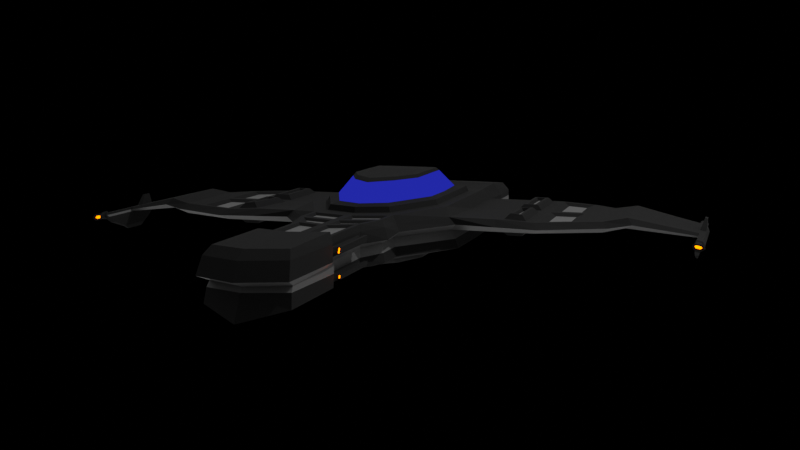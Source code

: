 # Source: Spaceship_01.blend  (saved by Blender 3.6.11; exported with 4.5.12 LTS)
import bpy
from mathutils import Matrix  # noqa: F401  (used for matrix-valued properties, if any)

bpy.ops.wm.read_factory_settings(use_empty=True)
scene = bpy.context.scene
scene.name = 'Scene'

# ---- collections
col_collection = bpy.data.collections.new('Collection'); scene.collection.children.link(col_collection)
col_collection_2 = bpy.data.collections.new('Collection 2'); scene.collection.children.link(col_collection_2)

# ---- materials (node trees are filled in below, after node groups)
mat_material_001 = bpy.data.materials.new('Material.001')
mat_material_001.use_backface_culling = True
mat_material_001.use_transparent_shadow = False
mat_material_002 = bpy.data.materials.new('Material.002')
mat_material_002.use_backface_culling = True
mat_material_002.use_transparent_shadow = False
mat_material_003 = bpy.data.materials.new('Material.003')
mat_material_003.use_backface_culling = True
mat_material_003.use_transparent_shadow = False
mat_material_004 = bpy.data.materials.new('Material.004')
mat_material_004.use_backface_culling = True
mat_material_004.use_transparent_shadow = False
mat_material_005 = bpy.data.materials.new('Material.005')
mat_material_005.use_backface_culling = True
mat_material_005.use_transparent_shadow = False

# ---- material node trees
mat_material_001.use_nodes = True; mat_material_001.node_tree.nodes.clear()
_N = mat_material_001.node_tree.nodes; _L = mat_material_001.node_tree.links
n0 = _N.new('ShaderNodeBsdfPrincipled'); n0.name = 'Principled BSDF'; n0.location = (10, 300)
n0.distribution = 'GGX'
n0.subsurface_method = 'RANDOM_WALK_SKIN'
n0.inputs[0].default_value = (0.002699, 0.002699, 0.002699, 1.0)
n0.inputs[2].default_value = 0.869
n0.inputs[3].default_value = 1.45
n0.inputs[13].default_value = 0.2381
n0.inputs[27].default_value = (0.0, 0.0, 0.0, 1.0)
n0.inputs[28].default_value = 1.0
n1 = _N.new('ShaderNodeOutputMaterial'); n1.name = 'Material Output'; n1.location = (300, 300)
_L.new(n0.outputs[0], n1.inputs[0])
n1.is_active_output = True
mat_material_002.use_nodes = True; mat_material_002.node_tree.nodes.clear()
_N = mat_material_002.node_tree.nodes; _L = mat_material_002.node_tree.links
n0 = _N.new('ShaderNodeBsdfPrincipled'); n0.name = 'Principled BSDF'; n0.location = (10, 300)
n0.distribution = 'GGX'
n0.subsurface_method = 'RANDOM_WALK_SKIN'
n0.inputs[0].default_value = (0.07439, 0.07439, 0.07439, 1.0)
n0.inputs[3].default_value = 1.45
n0.inputs[27].default_value = (0.0, 0.0, 0.0, 1.0)
n0.inputs[28].default_value = 1.0
n1 = _N.new('ShaderNodeOutputMaterial'); n1.name = 'Material Output'; n1.location = (300, 300)
_L.new(n0.outputs[0], n1.inputs[0])
n1.is_active_output = True
mat_material_003.use_nodes = True; mat_material_003.node_tree.nodes.clear()
_N = mat_material_003.node_tree.nodes; _L = mat_material_003.node_tree.links
n0 = _N.new('ShaderNodeOutputMaterial'); n0.name = 'Material Output'; n0.location = (300, 300)
n1 = _N.new('ShaderNodeEmission'); n1.name = 'Emission'; n1.location = (10, 300)
n1.inputs[0].default_value = (0.03824, 0.04915, 1.0, 1.0)
n1.inputs[1].default_value = 0.4
_L.new(n1.outputs[0], n0.inputs[0])
n0.is_active_output = True
mat_material_004.use_nodes = True; mat_material_004.node_tree.nodes.clear()
_N = mat_material_004.node_tree.nodes; _L = mat_material_004.node_tree.links
n0 = _N.new('ShaderNodeOutputMaterial'); n0.name = 'Material Output'; n0.location = (300, 300)
n1 = _N.new('ShaderNodeEmission'); n1.name = 'Emission'; n1.location = (10, 300)
n1.inputs[0].default_value = (0.09578, 1.0, 0.09102, 1.0)
n1.inputs[1].default_value = 10.0
_L.new(n1.outputs[0], n0.inputs[0])
n0.is_active_output = True
mat_material_005.use_nodes = True; mat_material_005.node_tree.nodes.clear()
_N = mat_material_005.node_tree.nodes; _L = mat_material_005.node_tree.links
n0 = _N.new('ShaderNodeOutputMaterial'); n0.name = 'Material Output'; n0.location = (300, 300)
n1 = _N.new('ShaderNodeEmission'); n1.name = 'Emission'; n1.location = (10, 300)
n1.inputs[0].default_value = (1.0, 0.1191, 0.0, 1.0)
n1.inputs[1].default_value = 10.0
_L.new(n1.outputs[0], n0.inputs[0])
n0.is_active_output = True

# ---- world
world_world = bpy.data.worlds.new('World'); scene.world = world_world
world_world.use_nodes = True; world_world.node_tree.nodes.clear()
_N = world_world.node_tree.nodes; _L = world_world.node_tree.links
n0 = _N.new('ShaderNodeOutputWorld'); n0.name = 'World Output'; n0.location = (300, 300)
n1 = _N.new('ShaderNodeBsdfTransparent'); n1.name = 'Transparent BSDF'; n1.location = (10, 300)
n1.inputs[0].default_value = (0.05088, 0.05088, 0.05088, 1.0)
_L.new(n1.outputs[0], n0.inputs[0])
n0.is_active_output = True
world_world.color = (0.05088, 0.05088, 0.05088)
world_world.use_sun_shadow = False
world_world.sun_shadow_jitter_overblur = 0.0

# ---- cameras
cam_camera = bpy.data.cameras.new('Camera')
cam_camera.clip_end = 100.0
cam_camera.ortho_scale = 7.314

# ---- lights
light_light = bpy.data.lights.new('Light', 'POINT')
light_light.transmission_factor = 0.0
light_light.energy = 1000.0
light_light.shadow_soft_size = 0.1
light_light.shadow_maximum_resolution = 0.006
light_light.use_absolute_resolution = True
light_area = bpy.data.lights.new('Area', 'AREA')
light_area.transmission_factor = 0.0
light_area.energy = 235.6
light_area.shadow_maximum_resolution = 0.006
light_area.use_absolute_resolution = True
light_area.size = 0.3048
light_area.size_y = 0.3048
light_area_001 = bpy.data.lights.new('Area.001', 'AREA')
light_area_001.transmission_factor = 0.0
light_area_001.energy = 196.3
light_area_001.shadow_maximum_resolution = 0.006
light_area_001.use_absolute_resolution = True
light_area_001.size = 0.3048
light_area_001.size_y = 0.3048

# ---- meshes
me_cube_001 = bpy.data.meshes.new('Cube.001')
me_cube_001.from_pydata([(0.2408, -0.2394, -0.2737), (0.2408, 0.1143, -0.2737), (0.0, 0.1143, -0.2737), (0.0, -0.5241, -0.2737), (0.3048, 0.4656, -0.1802), (0.3048, -0.3048, -0.1802), (0.0, -0.9891, -0.2341), (0.0, 0.4656, -0.1802), (0.462, 0.5622, 0.1016), (0.561, 0.5622, -0.1426), (0.462, -0.4252, 0.1016), (0.5687, -0.533, -0.1469), (0.0, -0.9885, 0.1016), (0.0, -1.09, -0.1997), (0.0, 0.5622, 0.1016), (0.0, 0.5622, -0.1481), (0.5177, 0.5622, 0.03387), (0.5177, 0.5622, -0.03387), (0.5247, -0.6075, 0.05949), (0.5177, -0.5177, -0.03387), (0.5774, 0.8221, -0.1534), (0.0, -1.499, -0.1997), (0.1524, -0.4734, -0.2737), (0.1524, 0.1143, -0.2737), (0.1524, -0.8523, -0.1802), (0.1524, 0.4656, -0.1802), (0.291, -0.9541, -0.1461), (0.2589, -0.911, 0.1016), (0.2672, 0.5622, -0.151), (0.2589, 0.5622, 0.1016), (0.2589, -0.911, -0.03387), (0.2959, -0.9606, 0.05395), (1.036, 0.5622, 0.03387), (1.036, 0.5622, -0.03387), (1.036, -0.5177, 0.03387), (1.036, -0.5177, -0.03387), (0.2408, -0.06253, -0.2737), (0.0, -0.2049, -0.2737), (0.3048, 0.0, -0.1802), (0.5671, 0.0, -0.151), (0.462, 0.0, 0.1016), (0.5177, 0.0, -0.03387), (0.5177, 0.0, 0.03387), (0.1524, -0.1795, -0.2737), (1.036, 0.0, -0.03387), (1.036, 0.0, 0.03387), (0.5181, 0.5622, -7.451e-09), (0.5698, -0.6161, 0.01457), (0.2077, -1.363, -0.1461), (0.3255, -1.0, 0.01457), (1.075, 0.5622, -7.451e-09), (1.075, -0.5973, -5.38e-09), (1.996, 0.4539, -0.05472), (1.622, 0.3193, 0.01661), (1.577, 0.3193, -0.009215), (1.622, -0.3293, 0.01661), (1.577, -0.2851, -0.009215), (1.577, 0.00266, -0.009215), (1.59, 0.00266, 0.05732), (1.59, -0.2851, 0.05732), (1.59, 0.3193, 0.05732), (2.01, 0.1457, -0.07295), (2.014, -0.153, -0.05811), (2.01, -0.1255, -0.07295), (2.01, 0.004484, -0.07295), (2.015, 0.004484, -0.04289), (2.015, -0.1255, -0.04289), (2.015, 0.1457, -0.04289), (2.006, -0.4831, -0.05657), (0.5361, 1.085, -0.04011), (0.5746, 1.093, -0.1028), (0.0, 1.099, -0.03387), (0.0, 1.096, -0.1116), (0.2673, 1.096, -0.1142), (0.2589, 1.096, 0.09404), (0.4862, 1.094, 0.09223), (0.5356, 1.083, 0.04203), (0.5371, 1.077, -7.451e-09), (0.0, 1.096, 0.09404), (0.0, 1.099, 0.03387), (0.2522, 1.099, -0.04319), (0.2522, 1.099, 0.04319), (0.0, -2.004, -0.1997), (0.0, -1.303, -0.1997), (0.291, -1.167, -0.1461), (0.2589, -1.124, 0.1016), (0.0, -1.202, 0.1016), (0.2077, -1.869, -0.1461), (0.0, -2.004, -0.2339), (0.2589, -1.124, -0.03387), (0.2959, -1.174, 0.06629), (0.3255, -1.213, -6.166e-09), (0.1937, -1.32, 0.1016), (0.0, -1.397, 0.1016), (0.0, 0.8221, 0.1213), (0.5371, 0.8221, -0.03026), (0.1937, -1.32, -0.03387), (0.2099, -1.37, 0.06629), (0.2228, -1.409, -6.054e-09), (0.1937, -1.825, 0.1016), (0.0, -1.903, 0.1016), (0.0, -2.443, 0.1346), (0.0, -1.903, 0.137), (0.1937, -1.825, -0.03387), (0.2099, -1.875, 0.06629), (0.2228, -1.915, -6.054e-09), (0.5378, 0.8221, -7.451e-09), (0.2673, 0.8221, -0.1707), (0.0, 0.8221, -0.1678), (0.5374, 0.8221, 0.03397), (0.2589, 0.8221, 0.1213), (0.4759, 0.8221, 0.1155), (1.307, 0.4387, -0.03387), (1.347, 0.4387, -7.451e-09), (1.307, -0.4014, -0.03387), (1.307, 0.00133, -0.03387), (1.347, -0.4633, -5.38e-09), (1.307, -0.4014, 0.03387), (1.307, 0.00133, 0.03387), (1.307, 0.4387, 0.03387), (1.483, 0.3193, -7.451e-09), (1.443, 0.001995, -0.03387), (1.483, -0.3963, -5.38e-09), (1.443, 0.3193, -0.03387), (1.443, -0.3432, -0.03387), (1.443, -0.3432, 0.03387), (1.443, 0.001995, 0.03387), (1.443, 0.3193, 0.03387), (0.5393, 0.5622, -0.08823), (0.5432, -0.5254, -0.09036), (0.2749, -0.9326, -0.09001), (0.5424, 0.0, -0.09243), (0.5553, 1.089, -0.0672), (0.0, 1.099, -0.0693), (0.2597, 1.097, -0.07546), (0.2749, -1.146, -0.09001), (0.2007, -1.342, -0.09001), (0.2411, -1.869, -0.1581), (0.2007, -1.847, -0.09001), (0.5572, 0.8221, -0.09183), (2.068, 0.1457, -0.0685), (2.048, 0.1457, -0.08017), (2.068, -0.1455, -0.0685), (2.048, -0.1255, -0.08017), (2.048, 0.004484, -0.08017), (2.053, 0.004484, -0.0501), (2.053, -0.1255, -0.0501), (2.053, 0.1457, -0.0501), (2.068, 0.004484, -0.0685), (2.005, -0.4587, -0.0826), (2.015, -0.4587, -0.03233), (2.046, -0.4586, -0.08864), (2.071, -0.4778, -0.06905), (2.055, -0.4586, -0.04163), (2.0, -0.05835, -0.1638), (2.0, -0.1149, -0.1638), (2.0, 0.003034, -0.1638), (2.024, -0.1149, -0.1638), (2.024, -0.05835, -0.1638), (2.024, 0.003034, -0.1638), (2.024, -0.2566, -0.1638), (2.0, -0.2566, -0.1638), (2.039, 0.1539, 0.02457), (2.039, 0.08845, 0.02457), (2.056, 0.1539, 0.02123), (2.056, 0.08845, 0.02123), (1.695, 0.3193, 0.002753), (1.659, 0.3193, -0.01784), (1.669, 0.3193, 0.03521), (1.996, 0.3193, -0.05472), (2.008, 0.3193, -0.04469), (2.004, 0.3193, -0.06866), (2.05, 0.3193, -0.06511), (2.034, 0.3193, -0.07441), (2.039, 0.3193, -0.05044), (2.004, 0.4539, -0.06866), (2.05, 0.4539, -0.06511), (2.008, 0.4539, -0.04469), (2.034, 0.4539, -0.07441), (2.039, 0.4539, -0.05044), (1.998, -0.5574, -0.05514), (2.004, -0.5577, -0.07703), (2.011, -0.5577, -0.03691), (2.049, -0.5576, -0.08721), (2.075, -0.5574, -0.06985), (2.05, -0.5645, -0.05514), (2.005, -0.01667, -0.1173), (2.005, 0.09764, -0.1173), (2.005, -0.1219, -0.1173), (2.036, 0.09764, -0.1231), (2.036, -0.01667, -0.1231), (2.036, -0.3858, -0.1231), (2.036, -0.1219, -0.1231), (2.005, -0.3858, -0.1173), (2.007, -0.07457, -0.1899), (2.007, -0.1121, -0.1899), (2.007, -0.03377, -0.1899), (2.017, -0.1121, -0.1899), (2.017, -0.07457, -0.1899), (2.017, -0.03377, -0.1899), (2.017, -0.2063, -0.1899), (2.007, -0.2063, -0.1899), (0.4329, 0.5139, -0.1753), (0.0, 0.5139, -0.178), (0.4368, -0.4189, -0.1774), (0.0, -1.039, -0.2308), (0.2098, 0.5139, -0.1795), (0.2217, -0.9032, -0.177), (0.436, 0.0, -0.1795), (0.4588, 1.166, 0.00037), (0.4584, 1.166, -0.01808), (0.0, 1.166, 0.0004409), (0.0, 1.166, -0.02499), (0.2567, 1.166, -0.02027), (0.2568, 1.166, 0.02115), (0.4581, 1.166, 0.02033), (0.0, 1.166, 0.02588), (0.4706, 1.166, 0.0004409), (0.4699, 1.166, -0.02968), (0.01172, 1.166, 0.0004409), (0.2566, 1.166, -0.03199), (0.01172, 1.166, -0.01358), (0.2566, 1.166, 0.03288), (0.4695, 1.166, 0.032), (0.01172, 1.103, 0.0004409), (0.01172, 1.166, 0.01447), (0.01172, 1.103, -0.01358), (0.2491, 1.103, 0.0004409), (0.2567, 1.103, -0.02027), (0.01172, 1.103, 0.01447), (0.2568, 1.103, 0.02115), (0.4588, 1.103, 0.00037), (0.4584, 1.103, -0.01808), (0.4581, 1.103, 0.02033), (0.7767, -0.5177, -0.03387), (0.8002, -0.5319, 0.04716), (0.7767, 0.5622, 0.03387), (0.7767, 0.5622, -0.03387), (0.7767, 0.0, 0.03387), (0.7767, 0.0, -0.03387), (0.7968, 0.5622, -7.451e-09), (0.8226, -0.6067, 0.007283), (1.803, -0.2053, 0.007213), (1.803, 0.003572, 0.007213), (1.803, 0.2325, 0.007213), (1.793, -0.2053, -0.04108), (1.826, -0.2374, -0.02234), (1.793, 0.2325, -0.04108), (1.793, 0.003572, -0.04108), (1.857, 0.3193, -0.0283), (1.839, 0.3193, -0.00474), (1.831, 0.3193, -0.04325), (2.012, -0.4714, -0.05787), (2.01, -0.4514, -0.07295), (2.015, -0.4514, -0.04289), (2.048, -0.4514, -0.08017), (2.068, -0.4714, -0.0685), (2.053, -0.4514, -0.0501), (2.008, -0.5641, -0.05699), (2.013, -0.5646, -0.06804), (2.017, -0.5646, -0.04882), (2.047, -0.5645, -0.07436), (2.06, -0.5644, -0.0669), (2.057, -0.5576, -0.04412), (2.007, -0.4951, -0.05685), (2.005, -0.4677, -0.08597), (2.016, -0.4677, -0.02914), (2.044, -0.4676, -0.09002), (2.067, -0.4868, -0.06839), (2.054, -0.4676, -0.03964), (1.998, -0.5485, -0.05516), (2.004, -0.5488, -0.07722), (2.012, -0.5488, -0.03674), (2.049, -0.5487, -0.0873), (2.075, -0.5485, -0.06982), (2.057, -0.5487, -0.04399), (2.049, -0.4828, -0.04772), (2.052, -0.5359, -0.05141), (2.066, -0.5363, -0.06808), (2.058, -0.4959, -0.06664), (2.043, -0.4828, -0.08079), (2.046, -0.5359, -0.07834), (2.011, -0.5359, -0.07182), (2.01, -0.4827, -0.07813), (2.015, -0.5361, -0.05829), (2.016, -0.5011, -0.0586), (2.018, -0.4827, -0.03827), (2.017, -0.5359, -0.04457), (2.001, -0.5641, -0.05568), (2.01, -0.5647, -0.07295), (2.015, -0.5647, -0.04289), (2.048, -0.5647, -0.08017), (2.068, -0.5647, -0.0685), (2.053, -0.5647, -0.0501), (2.055, -0.5486, -0.06609), (2.012, -0.5483, -0.05775), (2.017, -0.5488, -0.06705), (2.02, -0.5488, -0.05087), (2.044, -0.5487, -0.07237), (2.047, -0.5487, -0.0562), (0.8276, 0.05082, -0.03387), (0.8276, 0.5114, -0.03387), (0.9849, 0.5114, -0.03387), (0.9849, 0.05082, -0.03387), (0.8298, -0.05084, 0.03313), (0.8487, -0.4781, 0.04516), (0.9849, -0.4699, 0.03458), (0.985, -0.0508, 0.03589), (0.8276, 0.5114, 0.03387), (0.8276, 0.05082, 0.03387), (0.9849, 0.05082, 0.03387), (0.9849, 0.5114, 0.03387), (0.8276, -0.4669, -0.03387), (0.8276, -0.05082, -0.03387), (0.9849, -0.05082, -0.03387), (0.9849, -0.4669, -0.03387), (0.8597, 0.08297, -0.06711), (0.8597, 0.4792, -0.06711), (0.9528, 0.4792, -0.06711), (0.9528, 0.08297, -0.06711), (0.8643, -0.08256, 0.0659), (0.8802, -0.4436, 0.07713), (0.9537, -0.4392, 0.06826), (0.9537, -0.0825, 0.07039), (0.8597, 0.4792, 0.06711), (0.8597, 0.08297, 0.06711), (0.9528, 0.08297, 0.06711), (0.9528, 0.4792, 0.06711), (0.8597, -0.4348, -0.06711), (0.8597, -0.08297, -0.06711), (0.9528, -0.08297, -0.06711), (0.9528, -0.4348, -0.06711), (0.8782, 0.1015, -0.06711), (0.8782, 0.4608, -0.06711), (0.9343, 0.4608, -0.06711), (0.9343, 0.1015, -0.06711), (0.8836, -0.1011, 0.06564), (0.8979, -0.424, 0.0764), (0.9352, -0.4218, 0.06852), (0.9352, -0.101, 0.07113), (0.8782, 0.4608, 0.06711), (0.8782, 0.1015, 0.06711), (0.9343, 0.1015, 0.06711), (0.9343, 0.4608, 0.06711), (0.8782, -0.4163, -0.06711), (0.8782, -0.1015, -0.06711), (0.9343, -0.1015, -0.06711), (0.9343, -0.4163, -0.06711), (0.8897, 0.1129, -0.04634), (0.8897, 0.4493, -0.04634), (0.9228, 0.4493, -0.04634), (0.9228, 0.1129, -0.04634), (0.895, -0.1128, 0.0447), (0.9083, -0.4121, 0.05518), (0.9232, -0.4113, 0.04792), (0.9232, -0.1127, 0.05082), (0.8897, 0.4493, 0.04634), (0.8897, 0.1129, 0.04634), (0.9228, 0.1129, 0.04634), (0.9228, 0.4493, 0.04634), (0.8897, -0.4048, -0.04634), (0.8897, -0.1129, -0.04634), (0.9228, -0.1129, -0.04634), (0.9228, -0.4048, -0.04634), (1.064, 0.5178, 0.03387), (1.064, 0.02874, 0.03387), (1.279, 0.02979, 0.03387), (1.279, 0.4203, 0.03387), (1.064, -0.02846, 0.03387), (1.064, -0.4744, 0.03387), (1.279, -0.3825, 0.03387), (1.279, -0.02741, 0.03387), (1.064, -0.4744, -0.03387), (1.064, -0.02846, -0.03387), (1.279, -0.02741, -0.03387), (1.279, -0.3825, -0.03387), (1.064, 0.02874, -0.03387), (1.064, 0.5178, -0.03387), (1.279, 0.4203, -0.03387), (1.279, 0.02979, -0.03387), (1.105, 0.4544, 0.01595), (1.105, 0.06974, 0.01595), (1.238, 0.07039, 0.01595), (1.238, 0.394, 0.01595), (1.105, -0.06906, 0.01595), (1.105, -0.4125, 0.01595), (1.238, -0.3556, 0.01595), (1.238, -0.06841, 0.01595), (1.105, -0.4125, -0.01595), (1.105, -0.06906, -0.01595), (1.238, -0.06841, -0.01595), (1.238, -0.3556, -0.01595), (1.105, 0.06974, -0.01595), (1.105, 0.4544, -0.01595), (1.238, 0.394, -0.01595), (1.238, 0.07039, -0.01595), (0.2341, -0.9442, 0.1016), (0.02477, -1.007, 0.1016), (0.02477, -1.168, 0.1016), (0.2341, -1.106, 0.1016), (0.02436, -1.106, -0.1952), (0.2666, -0.9927, -0.1506), (0.2666, -1.151, -0.1506), (0.02436, -1.264, -0.1952), (0.02388, -1.319, -0.1931), (0.2448, -1.216, -0.1548), (0.1886, -1.346, -0.1517), (0.0246, -1.454, -0.1961), (0.1689, -1.357, 0.1016), (0.02477, -1.414, 0.1016), (0.02477, -1.866, 0.1016), (0.1689, -1.809, 0.1016), (0.2203, -1.161, 0.1016), (0.02477, -1.22, 0.1016), (0.02477, -1.361, 0.1016), (0.1738, -1.301, 0.1016), (0.02399, -1.512, -0.1935), (0.1837, -1.408, -0.1523), (0.1837, -1.855, -0.1523), (0.02399, -1.959, -0.1935), (0.216, -0.9685, 0.08674), (0.04282, -1.02, 0.08674), (0.04282, -1.144, 0.08674), (0.216, -1.092, 0.08674), (0.03942, -1.117, -0.1773), (0.2462, -1.021, -0.1393), (0.2462, -1.14, -0.1393), (0.03942, -1.236, -0.1773), (0.03778, -1.329, -0.1738), (0.2077, -1.251, -0.1467), (0.1712, -1.333, -0.1412), (0.03902, -1.42, -0.179), (0.1509, -1.383, 0.08674), (0.04282, -1.426, 0.08674), (0.04282, -1.84, 0.08674), (0.1509, -1.796, 0.08674), (0.1922, -1.189, 0.08674), (0.04282, -1.233, 0.08674), (0.04282, -1.334, 0.08674), (0.1593, -1.288, 0.08674), (0.03775, -1.522, -0.1746), (0.1626, -1.441, -0.1424), (0.1626, -1.845, -0.1424), (0.03775, -1.926, -0.1746), (0.2078, -1.825, 0.1341), (0.2242, -2.365, -0.04793), (0.229, -1.825, -0.03703), (0.2429, -1.875, 0.07921), (0.235, -2.418, 0.08645), (0.2115, -2.359, 0.1317), (0.2564, -1.915, -0.01127), (0.2359, -1.847, -0.08559), (0.2488, -2.465, -0.01011), (0.0, -2.558, -0.2139), (0.2289, -2.393, -0.07782), (0.236, -2.414, -0.1585), (0.0, -2.486, -0.07385), (0.0, -2.516, 0.08785), (0.0, -2.569, -0.009182), (0.0, -2.461, -0.04871), (0.3834, 0.4335, 0.1016), (0.0, 0.4335, 0.1016), (0.3834, -0.365, 0.1016), (0.0, -0.892, 0.1016), (0.2056, -0.8095, 0.1016), (0.2056, 0.4335, 0.1016), (0.3834, 0.0, 0.1016), (0.1251, 0.2416, 0.2638), (0.2211, 0.2369, 0.2628), (0.2256, -4.487e-10, 0.2646), (0.2267, -0.289, 0.2638), (0.1346, -0.5057, 0.2649), (0.0, -0.6465, 0.2634), (0.3114, 0.3112, 0.15), (0.3227, -0.3082, 0.1474), (0.0, -0.804, 0.1496), (0.0, 0.2416, 0.2638), (0.0, 0.3272, 0.1455), (0.1623, -0.7167, 0.1491), (0.3256, 0.0, 0.1463), (0.1524, 0.3272, 0.1455), (0.0, 0.4174, 0.1339), (0.37, 0.42, 0.1372), (0.3665, -0.3618, 0.1349), (0.0, -0.8747, 0.1366), (0.1928, -0.7967, 0.136), (0.2058, 0.4172, 0.1341), (0.3672, 3.248e-05, 0.1339), (0.1246, 0.2055, 0.2856), (0.2098, 0.2012, 0.2847), (0.2137, -0.008858, 0.2863), (0.2148, -0.2652, 0.2857), (0.133, -0.4574, 0.2866), (0.0, -0.5823, 0.2852), (0.0, -0.00635, 0.2904), (0.0, 0.2055, 0.2856), (0.1264, -0.00635, 0.2904), (0.2728, 0.29, -0.2269), (0.2728, -0.2721, -0.2269), (0.0, -0.7566, -0.2539), (0.0, 0.29, -0.2269), (0.1524, 0.29, -0.2269), (0.1524, -0.6628, -0.2269), (0.2728, -0.03127, -0.2269), (0.2201, -1.417, 0.01381), (0.2126, -1.394, 0.05248), (0.2126, -1.867, 0.05248), (0.2201, -1.89, 0.01381), (0.206, -1.373, -0.1322), (0.2025, -1.362, -0.104), (0.2025, -1.837, -0.104), (0.206, -1.848, -0.1322), (0.2533, -1.421, 0.05703), (0.2547, -1.441, 0.02189), (0.2547, -1.863, 0.02189), (0.2533, -1.843, 0.05703), (0.2417, -1.388, -0.09593), (0.241, -1.398, -0.1213), (0.241, -1.822, -0.1213), (0.2417, -1.812, -0.09593), (0.2739, -1.421, 0.05716), (0.2753, -1.441, 0.02203), (0.2753, -1.863, 0.02203), (0.2739, -1.843, 0.05716), (0.2623, -1.388, -0.09579), (0.2616, -1.398, -0.1212), (0.2616, -1.822, -0.1212), (0.2623, -1.812, -0.09579), (0.2203, -1.44, -0.1252), (0.2315, -1.467, -0.1212), (0.2315, -1.749, -0.1212), (0.2203, -1.778, -0.1252), (0.2178, -1.771, -0.1051), (0.2294, -1.743, -0.1045), (0.2294, -1.461, -0.1045), (0.2178, -1.432, -0.1051), (0.234, -1.819, 0.02118), (0.2451, -1.789, 0.02491), (0.2406, -1.775, 0.04782), (0.2287, -1.802, 0.04875), (0.234, -1.482, 0.02118), (0.2451, -1.509, 0.02491), (0.2406, -1.495, 0.04782), (0.2287, -1.465, 0.04875), (0.2526, -1.786, 0.02607), (0.2526, -1.512, 0.02607), (0.2482, -1.772, 0.04848), (0.2482, -1.498, 0.04848), (0.2389, -1.47, -0.1195), (0.2368, -1.74, -0.1032), (0.2389, -1.746, -0.1195), (0.2368, -1.464, -0.1032), (0.2453, -1.814, -0.09935), (0.2448, -1.821, -0.1178), (0.258, -1.821, -0.1177), (0.2586, -1.814, -0.09927), (0.2571, -1.845, 0.05387), (0.2583, -1.861, 0.02509), (0.2715, -1.861, 0.02518), (0.2703, -1.845, 0.05396), (0.2453, -1.795, -0.09935), (0.2448, -1.802, -0.1178), (0.2586, -1.795, -0.09927), (0.258, -1.802, -0.1177), (0.2571, -1.826, 0.05387), (0.2583, -1.843, 0.02509), (0.2703, -1.826, 0.05396), (0.2715, -1.843, 0.02518)], [], [(43, 36, 0, 22), (502, 24, 6, 499), (207, 204, 11, 26), (503, 38, 5, 498), (208, 202, 9, 39), (501, 25, 4, 497), (206, 203, 15, 28), (31, 27, 85, 90), (42, 40, 10, 18), (109, 106, 77, 76), (465, 460, 8, 29), (466, 462, 10, 40), (464, 463, 12, 27), (20, 107, 73, 70), (94, 110, 74, 78), (131, 41, 19, 129), (241, 234, 35, 51), (30, 49, 91, 89), (420, 421, 422, 423), (47, 18, 31, 49), (129, 19, 30, 130), (106, 95, 69, 77), (139, 20, 70, 132), (462, 464, 27, 10), (461, 465, 29, 14), (107, 108, 72, 73), (18, 10, 27, 31), (202, 206, 28, 9), (500, 7, 25, 501), (205, 207, 26, 13), (498, 5, 24, 502), (37, 43, 22, 3), (121, 123, 54, 57), (240, 236, 32, 50), (348, 349, 350, 351), (352, 353, 354, 355), (356, 357, 358, 359), (360, 361, 362, 363), (125, 122, 55, 59), (2, 23, 43, 37), (128, 17, 41, 131), (460, 466, 40, 8), (16, 8, 40, 42), (204, 208, 39, 11), (497, 4, 38, 503), (23, 1, 36, 43), (123, 120, 53, 54), (237, 240, 50, 33), (124, 121, 57, 56), (111, 109, 76, 75), (19, 47, 49, 30), (424, 425, 426, 427), (235, 241, 51, 34), (110, 111, 75, 74), (246, 245, 63, 62), (243, 242, 66, 65), (244, 243, 65, 67), (67, 147, 174, 170), (126, 125, 59, 58), (122, 124, 56, 55), (127, 126, 58, 60), (120, 127, 60, 53), (147, 140, 172, 174), (247, 54, 167, 251), (187, 189, 159, 156), (188, 186, 154, 155), (242, 246, 62, 66), (248, 247, 61, 64), (245, 248, 64, 63), (140, 141, 173, 172), (81, 74, 75, 76), (134, 80, 69, 132), (77, 69, 218, 217), (133, 71, 80, 134), (79, 78, 74, 81), (81, 76, 223, 222), (135, 89, 96, 136), (428, 429, 430, 431), (91, 90, 97, 98), (89, 91, 98, 96), (49, 31, 90, 91), (130, 30, 89, 135), (97, 92, 99, 104), (432, 433, 434, 435), (136, 96, 103, 138), (546, 544, 514, 515), (436, 437, 438, 439), (90, 85, 92, 97), (440, 441, 442, 443), (96, 98, 105, 103), (29, 8, 111, 110), (8, 16, 109, 111), (28, 15, 108, 107), (128, 9, 20, 139), (46, 17, 95, 106), (14, 29, 110, 94), (9, 28, 107, 20), (16, 46, 106, 109), (50, 32, 119, 113), (380, 381, 382, 383), (51, 35, 114, 116), (384, 385, 386, 387), (388, 389, 390, 391), (33, 50, 113, 112), (34, 51, 116, 117), (392, 393, 394, 395), (113, 119, 127, 120), (119, 118, 126, 127), (116, 114, 124, 122), (118, 117, 125, 126), (114, 115, 121, 124), (112, 113, 120, 123), (117, 116, 122, 125), (115, 112, 123, 121), (17, 128, 139, 95), (550, 548, 517, 518), (26, 130, 135, 84), (84, 135, 136, 48), (72, 133, 134, 73), (73, 134, 132, 70), (9, 128, 131, 39), (95, 139, 132, 69), (11, 129, 130, 26), (39, 131, 129, 11), (148, 145, 146, 142), (140, 147, 145, 148), (141, 140, 148, 144), (144, 148, 142, 143), (65, 145, 165, 163), (65, 66, 146, 145), (186, 187, 156, 154), (142, 146, 257, 256), (269, 266, 286, 276), (273, 271, 282, 281), (62, 63, 253, 252), (146, 66, 254, 257), (66, 62, 252, 254), (143, 142, 256, 255), (158, 157, 197, 198), (160, 161, 201, 200), (161, 155, 195, 201), (189, 190, 158, 159), (192, 191, 160, 157), (190, 192, 157, 158), (191, 193, 161, 160), (193, 188, 155, 161), (162, 163, 165, 164), (67, 65, 163, 162), (145, 147, 164, 165), (147, 67, 162, 164), (249, 250, 170, 169), (174, 172, 176, 179), (173, 171, 175, 178), (251, 249, 169, 171), (54, 53, 166, 167), (244, 67, 170, 250), (53, 60, 168, 166), (141, 61, 171, 173), (52, 177, 179, 176), (175, 52, 176, 178), (169, 170, 177, 52), (171, 169, 52, 175), (170, 174, 179, 177), (172, 173, 178, 176), (260, 258, 295, 297), (261, 262, 294, 298), (266, 264, 285, 286), (272, 275, 277, 287), (268, 269, 276, 279), (270, 272, 287, 284), (253, 63, 188, 193), (255, 253, 193, 191), (144, 143, 192, 190), (143, 255, 191, 192), (141, 144, 190, 189), (64, 61, 187, 186), (63, 64, 186, 188), (61, 141, 189, 187), (195, 194, 198, 197), (194, 196, 199, 198), (195, 197, 200, 201), (154, 156, 196, 194), (157, 160, 200, 197), (159, 158, 198, 199), (156, 159, 199, 196), (155, 154, 194, 195), (5, 38, 208, 204), (6, 24, 207, 205), (4, 25, 206, 202), (25, 7, 203, 206), (38, 4, 202, 208), (24, 5, 204, 207), (79, 81, 222, 216), (76, 77, 217, 223), (219, 225, 229, 224), (215, 209, 231, 233), (221, 219, 224, 226), (214, 215, 233, 230), (80, 71, 212, 220), (69, 80, 220, 218), (210, 209, 217, 218), (219, 221, 212, 211), (213, 210, 218, 220), (215, 214, 222, 223), (221, 213, 220, 212), (214, 225, 216, 222), (209, 215, 223, 217), (225, 219, 211, 216), (224, 229, 230, 227), (226, 224, 227, 228), (230, 233, 231, 227), (232, 228, 227, 231), (213, 221, 226, 228), (210, 213, 228, 232), (209, 210, 232, 231), (225, 214, 230, 229), (18, 47, 241, 235), (17, 46, 240, 237), (19, 41, 239, 234), (16, 42, 238, 236), (42, 18, 235, 238), (41, 17, 237, 239), (46, 16, 236, 240), (47, 19, 234, 241), (60, 244, 250, 168), (167, 166, 249, 251), (166, 168, 250, 249), (56, 57, 248, 245), (57, 54, 247, 248), (59, 55, 246, 242), (61, 247, 251, 171), (60, 58, 243, 244), (58, 59, 242, 243), (55, 56, 245, 246), (149, 68, 252, 253), (68, 150, 254, 252), (151, 149, 253, 255), (152, 151, 255, 256), (153, 152, 256, 257), (150, 153, 257, 254), (180, 181, 289, 288), (182, 180, 288, 290), (181, 183, 291, 289), (183, 184, 292, 291), (184, 263, 293, 292), (263, 182, 290, 293), (265, 264, 68, 149), (264, 266, 150, 68), (267, 265, 149, 151), (268, 267, 151, 152), (269, 268, 152, 153), (266, 269, 153, 150), (270, 271, 181, 180), (272, 270, 180, 182), (271, 273, 183, 181), (273, 274, 184, 183), (274, 275, 263, 184), (275, 272, 182, 263), (283, 280, 281, 282), (279, 276, 277, 278), (285, 283, 282, 284), (276, 286, 287, 277), (280, 279, 278, 281), (286, 285, 284, 287), (265, 267, 280, 283), (274, 273, 281, 278), (271, 270, 284, 282), (267, 268, 279, 280), (275, 274, 278, 277), (264, 265, 283, 285), (259, 258, 288, 289), (258, 260, 290, 288), (261, 259, 289, 291), (262, 261, 291, 292), (185, 262, 292, 293), (260, 185, 293, 290), (295, 296, 298, 294), (297, 295, 294, 299), (262, 185, 299, 294), (259, 261, 298, 296), (258, 259, 296, 295), (185, 260, 297, 299), (239, 237, 301, 300), (237, 33, 302, 301), (33, 44, 303, 302), (44, 239, 300, 303), (238, 235, 305, 304), (235, 34, 306, 305), (34, 45, 307, 306), (45, 238, 304, 307), (236, 238, 309, 308), (238, 45, 310, 309), (45, 32, 311, 310), (32, 236, 308, 311), (234, 239, 313, 312), (239, 44, 314, 313), (44, 35, 315, 314), (35, 234, 312, 315), (300, 301, 317, 316), (301, 302, 318, 317), (302, 303, 319, 318), (303, 300, 316, 319), (304, 305, 321, 320), (305, 306, 322, 321), (306, 307, 323, 322), (307, 304, 320, 323), (308, 309, 325, 324), (309, 310, 326, 325), (310, 311, 327, 326), (311, 308, 324, 327), (312, 313, 329, 328), (313, 314, 330, 329), (314, 315, 331, 330), (315, 312, 328, 331), (316, 317, 333, 332), (317, 318, 334, 333), (318, 319, 335, 334), (319, 316, 332, 335), (320, 321, 337, 336), (321, 322, 338, 337), (322, 323, 339, 338), (323, 320, 336, 339), (324, 325, 341, 340), (325, 326, 342, 341), (326, 327, 343, 342), (327, 324, 340, 343), (328, 329, 345, 344), (329, 330, 346, 345), (330, 331, 347, 346), (331, 328, 344, 347), (332, 333, 349, 348), (333, 334, 350, 349), (334, 335, 351, 350), (335, 332, 348, 351), (336, 337, 353, 352), (337, 338, 354, 353), (338, 339, 355, 354), (339, 336, 352, 355), (340, 341, 357, 356), (341, 342, 358, 357), (342, 343, 359, 358), (343, 340, 356, 359), (344, 345, 361, 360), (345, 346, 362, 361), (346, 347, 363, 362), (347, 344, 360, 363), (32, 45, 365, 364), (45, 118, 366, 365), (118, 119, 367, 366), (119, 32, 364, 367), (45, 34, 369, 368), (34, 117, 370, 369), (117, 118, 371, 370), (118, 45, 368, 371), (35, 44, 373, 372), (44, 115, 374, 373), (115, 114, 375, 374), (114, 35, 372, 375), (44, 33, 377, 376), (33, 112, 378, 377), (112, 115, 379, 378), (115, 44, 376, 379), (364, 365, 381, 380), (365, 366, 382, 381), (366, 367, 383, 382), (367, 364, 380, 383), (368, 369, 385, 384), (369, 370, 386, 385), (370, 371, 387, 386), (371, 368, 384, 387), (372, 373, 389, 388), (373, 374, 390, 389), (374, 375, 391, 390), (375, 372, 388, 391), (376, 377, 393, 392), (377, 378, 394, 393), (378, 379, 395, 394), (379, 376, 392, 395), (27, 12, 397, 396), (12, 86, 398, 397), (86, 85, 399, 398), (85, 27, 396, 399), (13, 26, 401, 400), (26, 84, 402, 401), (84, 83, 403, 402), (83, 13, 400, 403), (83, 84, 405, 404), (84, 48, 406, 405), (48, 21, 407, 406), (21, 83, 404, 407), (92, 93, 409, 408), (93, 100, 410, 409), (100, 99, 411, 410), (99, 92, 408, 411), (85, 86, 413, 412), (86, 93, 414, 413), (93, 92, 415, 414), (92, 85, 412, 415), (21, 48, 417, 416), (48, 87, 418, 417), (87, 82, 419, 418), (82, 21, 416, 419), (396, 397, 421, 420), (397, 398, 422, 421), (398, 399, 423, 422), (399, 396, 420, 423), (400, 401, 425, 424), (401, 402, 426, 425), (402, 403, 427, 426), (403, 400, 424, 427), (404, 405, 429, 428), (405, 406, 430, 429), (406, 407, 431, 430), (407, 404, 428, 431), (408, 409, 433, 432), (409, 410, 434, 433), (410, 411, 435, 434), (411, 408, 432, 435), (412, 413, 437, 436), (413, 414, 438, 437), (414, 415, 439, 438), (415, 412, 436, 439), (416, 417, 441, 440), (417, 418, 442, 441), (418, 419, 443, 442), (419, 416, 440, 443), (138, 103, 446, 451), (105, 104, 447, 450), (99, 100, 102, 444), (104, 99, 444, 447), (87, 138, 451, 137), (103, 105, 450, 446), (82, 87, 137, 88), (137, 451, 454, 455), (88, 137, 455, 453), (450, 447, 448, 452), (451, 446, 445, 454), (446, 450, 452, 445), (448, 449, 101, 457), (454, 445, 459, 456), (452, 448, 457, 458), (445, 452, 458, 459), (455, 454, 456, 453), (444, 102, 101, 449), (447, 444, 449, 448), (466, 460, 482, 487), (463, 464, 485, 484), (464, 462, 483, 485), (460, 465, 486, 482), (465, 461, 481, 486), (462, 466, 487, 483), (480, 467, 468, 473), (479, 469, 470, 474), (471, 470, 491, 492), (478, 471, 472, 475), (474, 470, 471, 478), (469, 468, 489, 490), (477, 476, 467, 480), (470, 469, 490, 491), (467, 476, 495, 488), (473, 468, 469, 479), (473, 479, 487, 482), (477, 480, 486, 481), (474, 478, 485, 483), (478, 475, 484, 485), (479, 474, 483, 487), (480, 473, 482, 486), (496, 494, 493, 492), (490, 496, 492, 491), (489, 488, 496, 490), (488, 495, 494, 496), (472, 471, 492, 493), (468, 467, 488, 489), (1, 497, 503, 36), (0, 498, 502, 22), (2, 500, 501, 23), (23, 501, 497, 1), (36, 503, 498, 0), (22, 502, 499, 3), (98, 97, 505, 504), (97, 104, 506, 505), (104, 105, 507, 506), (105, 98, 504, 507), (48, 136, 509, 508), (136, 138, 510, 509), (138, 87, 511, 510), (87, 48, 508, 511), (512, 515, 523, 520), (517, 516, 524, 525), (544, 545, 513, 514), (551, 549, 519, 516), (548, 551, 516, 517), (547, 546, 515, 512), (549, 550, 518, 519), (545, 547, 512, 513), (521, 520, 523, 522), (525, 524, 527, 526), (513, 512, 520, 521), (558, 559, 566, 567), (518, 517, 525, 526), (553, 554, 563, 561), (514, 513, 521, 522), (516, 519, 527, 524), (510, 511, 531, 532), (532, 531, 530, 533), (508, 509, 535, 528), (528, 535, 534, 529), (509, 510, 532, 535), (535, 532, 533, 534), (511, 508, 528, 531), (531, 528, 529, 530), (504, 505, 543, 540), (540, 543, 542, 541), (505, 506, 539, 543), (543, 539, 538, 542), (507, 504, 540, 536), (536, 540, 541, 537), (506, 507, 536, 539), (539, 536, 537, 538), (541, 542, 547, 545), (542, 538, 546, 547), (537, 541, 545, 544), (538, 537, 544, 546), (533, 530, 550, 549), (529, 534, 551, 548), (534, 533, 549, 551), (530, 529, 548, 550), (519, 518, 553, 552), (518, 526, 554, 553), (526, 527, 555, 554), (527, 519, 552, 555), (515, 514, 557, 556), (514, 522, 558, 557), (522, 523, 559, 558), (523, 515, 556, 559), (560, 561, 563, 562), (564, 565, 567, 566), (552, 553, 561, 560), (559, 556, 564, 566), (554, 555, 562, 563), (555, 552, 560, 562), (557, 558, 567, 565), (556, 557, 565, 564)])
me_cube_001.polygons.foreach_set('material_index', [0, 0, 0, 0, 0, 0, 0, 0, 0, 0, 0, 0, 0, 0, 0, 1, 1, 1, 1, 0, 1, 1, 0, 0, 0, 0, 0, 0, 0, 0, 0, 0, 0, 0, 1, 1, 1, 1, 0, 0, 1, 0, 0, 0, 0, 0, 1, 1, 0, 0, 1, 1, 0, 0, 1, 0, 0, 0, 0, 1, 0, 0, 0, 0, 0, 0, 0, 0, 0, 1, 0, 0, 0, 0, 0, 0, 1, 1, 0, 1, 0, 1, 0, 1, 1, 0, 1, 0, 1, 1, 0, 0, 0, 0, 1, 0, 0, 0, 0, 1, 1, 1, 1, 1, 0, 1, 0, 0, 1, 0, 0, 1, 0, 0, 1, 0, 0, 0, 0, 0, 0, 1, 0, 0, 0, 0, 1, 1, 0, 0, 0, 0, 0, 0, 1, 0, 0, 1, 0, 0, 0, 0, 0, 0, 0, 0, 0, 0, 0, 0, 0, 0, 0, 1, 1, 0, 0, 0, 0, 0, 0, 1, 0, 1, 0, 0, 0, 0, 0, 0, 0, 0, 0, 0, 0, 0, 0, 0, 0, 0, 0, 0, 0, 0, 0, 0, 0, 0, 0, 0, 0, 0, 0, 0, 0, 0, 0, 0, 0, 0, 0, 0, 0, 0, 0, 0, 0, 0, 3, 3, 3, 3, 0, 0, 0, 0, 0, 1, 0, 0, 0, 0, 0, 1, 0, 1, 0, 0, 0, 0, 0, 0, 0, 1, 0, 0, 0, 0, 0, 0, 0, 0, 0, 0, 0, 0, 0, 0, 0, 0, 0, 0, 0, 0, 0, 0, 0, 0, 0, 0, 0, 0, 0, 0, 0, 0, 0, 0, 0, 0, 0, 0, 0, 0, 0, 0, 4, 4, 0, 0, 0, 0, 0, 0, 0, 0, 0, 0, 0, 0, 0, 0, 0, 0, 0, 0, 0, 0, 0, 0, 0, 0, 0, 0, 0, 0, 0, 0, 0, 0, 0, 0, 0, 0, 0, 0, 0, 0, 0, 0, 0, 0, 0, 0, 0, 0, 0, 0, 0, 0, 0, 0, 0, 0, 0, 0, 0, 0, 0, 0, 0, 0, 0, 0, 0, 0, 0, 0, 0, 0, 0, 0, 0, 0, 0, 0, 0, 0, 0, 0, 0, 0, 0, 0, 0, 0, 0, 0, 0, 0, 0, 0, 0, 0, 0, 0, 0, 0, 0, 0, 0, 0, 0, 0, 0, 0, 0, 0, 0, 0, 0, 0, 0, 0, 0, 0, 0, 0, 0, 0, 0, 0, 0, 0, 0, 0, 0, 0, 0, 0, 0, 0, 0, 0, 0, 0, 0, 0, 0, 0, 0, 0, 0, 0, 0, 0, 1, 0, 0, 0, 0, 1, 0, 0, 0, 0, 1, 1, 0, 1, 0, 1, 0, 0, 0, 0, 0, 0, 0, 0, 0, 2, 2, 0, 2, 2, 0, 2, 0, 0, 2, 0, 0, 0, 0, 0, 0, 0, 0, 0, 0, 0, 0, 0, 0, 0, 0, 0, 0, 0, 0, 0, 0, 0, 0, 0, 0, 0, 0, 0, 0, 0, 0, 0, 0, 0, 0, 0, 0, 0, 0, 0, 0, 0, 0, 0, 0, 0, 0, 0, 0, 0, 0, 0, 0, 0, 0, 0, 0, 0, 0, 0, 0, 0, 0, 0, 0, 0, 0, 0, 0, 0, 0, 0, 0, 4, 4, 0, 0, 0, 0, 0, 0])
_uv = me_cube_001.uv_layers.new(name='UVMap')
_uv.uv.foreach_set('vector', [0.3125, 0.625, 0.375, 0.625, 0.375, 0.75, 0.3125, 0.75, 0.4167, 0.8125, 0.4583, 0.8125, 0.4583, 0.875, 0.4167, 0.875, 0.4583, 0.8125, 0.4583, 0.75, 0.4583, 0.75, 0.4583, 0.8125, 0.4167, 0.625, 0.4583, 0.625, 0.4583, 0.75, 0.4167, 0.75, 0.4583, 0.625, 0.4583, 0.5, 0.4583, 0.5, 0.4583, 0.625, 0.4167, 0.4375, 0.4583, 0.4375, 0.4583, 0.5, 0.4167, 0.5, 0.4583, 0.4375, 0.4583, 0.375, 0.4583, 0.375, 0.4583, 0.4375, 0.5139, 0.8125, 0.5417, 0.8125, 0.5417, 0.8125, 0.5139, 0.8125, 0.5139, 0.625, 0.5417, 0.625, 0.5417, 0.7277, 0.5139, 0.7593, 0.5139, 0.5, 0.5, 0.5, 0.5, 0.5, 0.5139, 0.5, 0.5417, 0.4375, 0.5417, 0.5, 0.5417, 0.5, 0.5417, 0.4375, 0.5417, 0.625, 0.5417, 0.7388, 0.5417, 0.7277, 0.5417, 0.625, 0.5417, 0.8125, 0.5417, 0.875, 0.5417, 0.875, 0.5417, 0.8125, 0.4583, 0.5, 0.4583, 0.4375, 0.4583, 0.4375, 0.4583, 0.5, 0.5417, 0.375, 0.5417, 0.4375, 0.5417, 0.4375, 0.5417, 0.375, 0.4722, 0.625, 0.4861, 0.625, 0.4861, 0.75, 0.4722, 0.75, 0.5, 0.75, 0.4861, 0.75, 0.4861, 0.75, 0.5, 0.75, 0.4861, 0.8125, 0.5, 0.8125, 0.5, 0.8125, 0.4861, 0.8125, 0.5417, 0.8228, 0.5417, 0.8647, 0.5417, 0.8647, 0.5417, 0.8228, 0.5, 0.75, 0.5139, 0.7593, 0.5139, 0.8125, 0.5, 0.8125, 0.4722, 0.75, 0.4861, 0.75, 0.4861, 0.8125, 0.4722, 0.8125, 0.5, 0.5, 0.4861, 0.5, 0.4861, 0.5, 0.5, 0.5, 0.4722, 0.5, 0.4583, 0.5, 0.4583, 0.5, 0.4722, 0.5, 0.5417, 0.7388, 0.5417, 0.8125, 0.5417, 0.8125, 0.5417, 0.7277, 0.5417, 0.375, 0.5417, 0.4375, 0.5417, 0.4375, 0.5417, 0.375, 0.4583, 0.4375, 0.4583, 0.375, 0.4583, 0.375, 0.4583, 0.4375, 0.5139, 0.7593, 0.5417, 0.7277, 0.5417, 0.8125, 0.5139, 0.8125, 0.4583, 0.5, 0.4583, 0.4375, 0.4583, 0.4375, 0.4583, 0.5, 0.4167, 0.375, 0.4583, 0.375, 0.4583, 0.4375, 0.4167, 0.4375, 0.4583, 0.875, 0.4583, 0.8125, 0.4583, 0.8125, 0.4583, 0.875, 0.4167, 0.75, 0.4583, 0.75, 0.4583, 0.8125, 0.4167, 0.8125, 0.25, 0.625, 0.3125, 0.625, 0.3125, 0.75, 0.25, 0.75, 0.4861, 0.625, 0.4861, 0.5, 0.4861, 0.5, 0.4861, 0.625, 0.5, 0.5, 0.5139, 0.5, 0.5139, 0.5, 0.5, 0.5, 0.4861, 0.5999, 0.4861, 0.5251, 0.4861, 0.5251, 0.4861, 0.5999, 0.5139, 0.6519, 0.5139, 0.7231, 0.5139, 0.7231, 0.5139, 0.6519, 0.5139, 0.5251, 0.5139, 0.5999, 0.5139, 0.5999, 0.5139, 0.5251, 0.4861, 0.7227, 0.4861, 0.6523, 0.4861, 0.6523, 0.4861, 0.7227, 0.5139, 0.75, 0.5, 0.75, 0.5, 0.75, 0.5139, 0.75, 0.25, 0.5, 0.3125, 0.5, 0.3125, 0.625, 0.25, 0.625, 0.4722, 0.5, 0.4861, 0.5, 0.4861, 0.625, 0.4722, 0.625, 0.5417, 0.5, 0.5417, 0.625, 0.5417, 0.625, 0.5417, 0.5, 0.5139, 0.5, 0.5417, 0.5, 0.5417, 0.625, 0.5139, 0.625, 0.4583, 0.75, 0.4583, 0.625, 0.4583, 0.625, 0.4583, 0.75, 0.4167, 0.5, 0.4583, 0.5, 0.4583, 0.625, 0.4167, 0.625, 0.3125, 0.5, 0.375, 0.5, 0.375, 0.625, 0.3125, 0.625, 0.4861, 0.5, 0.5, 0.5, 0.5, 0.5, 0.4861, 0.5, 0.4861, 0.5, 0.5, 0.5, 0.5, 0.5, 0.4861, 0.5, 0.4861, 0.75, 0.4861, 0.625, 0.4861, 0.625, 0.4861, 0.75, 0.5417, 0.5, 0.5139, 0.5, 0.5139, 0.5, 0.5417, 0.4901, 0.4861, 0.75, 0.5, 0.75, 0.5, 0.8125, 0.4861, 0.8125, 0.4583, 0.866, 0.4583, 0.8215, 0.4583, 0.8215, 0.4583, 0.866, 0.5139, 0.75, 0.5, 0.75, 0.5, 0.75, 0.5139, 0.75, 0.5417, 0.4375, 0.5417, 0.5, 0.5417, 0.4901, 0.5417, 0.4375, 0.5, 0.75, 0.4861, 0.75, 0.4861, 0.75, 0.5, 0.75, 0.5139, 0.625, 0.5139, 0.75, 0.5139, 0.75, 0.5139, 0.625, 0.5139, 0.5, 0.5139, 0.625, 0.5139, 0.625, 0.5139, 0.5, 0.5139, 0.5, 0.5139, 0.5, 0.5139, 0.5, 0.5139, 0.5, 0.5139, 0.625, 0.5139, 0.75, 0.5139, 0.75, 0.5139, 0.625, 0.5, 0.75, 0.4861, 0.75, 0.4861, 0.75, 0.5, 0.75, 0.5139, 0.5, 0.5139, 0.625, 0.5139, 0.625, 0.5139, 0.5, 0.5, 0.5, 0.5139, 0.5, 0.5139, 0.5, 0.5, 0.5, 0.5139, 0.5, 0.5, 0.5, 0.5, 0.5, 0.5139, 0.5, 0.4861, 0.5, 0.4861, 0.5, 0.4861, 0.5, 0.4861, 0.5, 0.4861, 0.5, 0.4861, 0.5, 0.4861, 0.5, 0.4861, 0.5, 0.4861, 0.75, 0.4861, 0.625, 0.4861, 0.625, 0.4861, 0.75, 0.5139, 0.75, 0.5, 0.75, 0.5, 0.75, 0.5139, 0.75, 0.4861, 0.625, 0.4861, 0.5, 0.4861, 0.5, 0.4861, 0.625, 0.4861, 0.75, 0.4861, 0.625, 0.4861, 0.625, 0.4861, 0.75, 0.5, 0.5, 0.4861, 0.5, 0.4861, 0.5, 0.5, 0.5, 0.5139, 0.4375, 0.5417, 0.4375, 0.5417, 0.4901, 0.5139, 0.5, 0.4722, 0.4375, 0.4861, 0.4375, 0.4861, 0.5, 0.4722, 0.5, 0.5, 0.5, 0.4861, 0.5, 0.4861, 0.5, 0.5, 0.5, 0.4722, 0.375, 0.4861, 0.375, 0.4861, 0.4375, 0.4722, 0.4375, 0.5139, 0.375, 0.5417, 0.375, 0.5417, 0.4375, 0.5139, 0.4375, 0.5139, 0.4375, 0.5139, 0.5, 0.5139, 0.5, 0.5139, 0.4375, 0.4722, 0.8125, 0.4861, 0.8125, 0.4861, 0.8125, 0.4722, 0.8125, 0.4583, 0.8643, 0.4583, 0.8253, 0.4583, 0.8264, 0.4583, 0.8633, 0.5, 0.8125, 0.5139, 0.8125, 0.5139, 0.8125, 0.5, 0.8125, 0.4861, 0.8125, 0.5, 0.8125, 0.5, 0.8125, 0.4861, 0.8125, 0.5, 0.8125, 0.5139, 0.8125, 0.5139, 0.8125, 0.5, 0.8125, 0.4722, 0.8125, 0.4861, 0.8125, 0.4861, 0.8125, 0.4722, 0.8125, 0.5139, 0.8125, 0.5417, 0.8125, 0.5417, 0.8125, 0.5139, 0.8125, 0.5417, 0.8263, 0.5417, 0.8612, 0.5417, 0.8612, 0.5417, 0.8263, 0.4722, 0.8125, 0.4861, 0.8125, 0.4861, 0.8125, 0.4722, 0.8125, 0.511, 0.8125, 0.5029, 0.8125, 0.5029, 0.8125, 0.511, 0.8125, 0.5417, 0.8253, 0.5417, 0.8633, 0.5417, 0.862, 0.5417, 0.8267, 0.5139, 0.8125, 0.5417, 0.8125, 0.5417, 0.8125, 0.5139, 0.8125, 0.4583, 0.8625, 0.4583, 0.825, 0.4583, 0.825, 0.4583, 0.8625, 0.4861, 0.8125, 0.5, 0.8125, 0.5, 0.8125, 0.4861, 0.8125, 0.5417, 0.4375, 0.5417, 0.5, 0.5417, 0.5, 0.5417, 0.4375, 0.5417, 0.5, 0.5139, 0.5, 0.5139, 0.5, 0.5417, 0.5, 0.4583, 0.4375, 0.4583, 0.375, 0.4583, 0.375, 0.4583, 0.4375, 0.4722, 0.5, 0.4583, 0.5, 0.4583, 0.5, 0.4722, 0.5, 0.5, 0.5, 0.4861, 0.5, 0.4861, 0.5, 0.5, 0.5, 0.5417, 0.375, 0.5417, 0.4375, 0.5417, 0.4375, 0.5417, 0.375, 0.4583, 0.5, 0.4583, 0.4375, 0.4583, 0.4375, 0.4583, 0.5, 0.5139, 0.5, 0.5, 0.5, 0.5, 0.5, 0.5139, 0.5, 0.5, 0.5, 0.5139, 0.5, 0.5139, 0.5, 0.5, 0.5, 0.5139, 0.518, 0.5139, 0.6081, 0.5139, 0.6067, 0.5139, 0.5194, 0.5, 0.75, 0.4861, 0.75, 0.4861, 0.75, 0.5, 0.75, 0.5139, 0.6433, 0.5139, 0.7307, 0.5139, 0.7291, 0.5139, 0.6449, 0.4861, 0.7307, 0.4861, 0.6433, 0.4861, 0.6449, 0.4861, 0.7291, 0.4861, 0.5, 0.5, 0.5, 0.5, 0.5, 0.4861, 0.5, 0.5139, 0.75, 0.5, 0.75, 0.5, 0.75, 0.5139, 0.75, 0.4861, 0.6081, 0.4861, 0.518, 0.4861, 0.5194, 0.4861, 0.6067, 0.5, 0.5, 0.5139, 0.5, 0.5139, 0.5, 0.5, 0.5, 0.5139, 0.5, 0.5139, 0.625, 0.5139, 0.625, 0.5139, 0.5, 0.5, 0.75, 0.4861, 0.75, 0.4861, 0.75, 0.5, 0.75, 0.5139, 0.625, 0.5139, 0.75, 0.5139, 0.75, 0.5139, 0.625, 0.4861, 0.75, 0.4861, 0.625, 0.4861, 0.625, 0.4861, 0.75, 0.4861, 0.5, 0.5, 0.5, 0.5, 0.5, 0.4861, 0.5, 0.5139, 0.75, 0.5, 0.75, 0.5, 0.75, 0.5139, 0.75, 0.4861, 0.625, 0.4861, 0.5, 0.4861, 0.5, 0.4861, 0.625, 0.4861, 0.5, 0.4722, 0.5, 0.4722, 0.5, 0.4861, 0.5, 0.4618, 0.8125, 0.4618, 0.8125, 0.4618, 0.8125, 0.4618, 0.8125, 0.4583, 0.8125, 0.4722, 0.8125, 0.4722, 0.8125, 0.4583, 0.8125, 0.4583, 0.8125, 0.4722, 0.8125, 0.4722, 0.8125, 0.4583, 0.8125, 0.4583, 0.375, 0.4722, 0.375, 0.4722, 0.4375, 0.4583, 0.4375, 0.4583, 0.4375, 0.4722, 0.4375, 0.4722, 0.5, 0.4583, 0.5, 0.4583, 0.5, 0.4722, 0.5, 0.4722, 0.625, 0.4583, 0.625, 0.4861, 0.5, 0.4722, 0.5, 0.4722, 0.5, 0.4861, 0.5, 0.4583, 0.75, 0.4722, 0.75, 0.4722, 0.8125, 0.4583, 0.8125, 0.4583, 0.625, 0.4722, 0.625, 0.4722, 0.75, 0.4583, 0.75, 0.5, 0.625, 0.5139, 0.625, 0.5139, 0.75, 0.5, 0.75, 0.5, 0.5, 0.5139, 0.5, 0.5139, 0.625, 0.5, 0.625, 0.4861, 0.5, 0.5, 0.5, 0.5, 0.625, 0.4861, 0.625, 0.4861, 0.625, 0.5, 0.625, 0.5, 0.75, 0.4861, 0.75, 0.5139, 0.625, 0.5139, 0.625, 0.5139, 0.625, 0.5139, 0.625, 0.5139, 0.625, 0.5139, 0.75, 0.5139, 0.75, 0.5139, 0.625, 0.4861, 0.625, 0.4861, 0.5, 0.4861, 0.5, 0.4861, 0.625, 0.5, 0.75, 0.5139, 0.75, 0.5139, 0.75, 0.5, 0.75, 0.5139, 0.75, 0.5139, 0.75, 0.5139, 0.75, 0.5139, 0.75, 0.486, 0.75, 0.4861, 0.75, 0.4861, 0.75, 0.486, 0.75, 0.5, 0.75, 0.4861, 0.75, 0.4861, 0.75, 0.5, 0.75, 0.5139, 0.75, 0.5139, 0.75, 0.5139, 0.75, 0.5139, 0.75, 0.5139, 0.75, 0.5, 0.75, 0.5, 0.75, 0.5139, 0.75, 0.4861, 0.75, 0.5, 0.75, 0.5, 0.75, 0.4861, 0.75, 0.4861, 0.625, 0.4861, 0.75, 0.4861, 0.75, 0.4861, 0.625, 0.4861, 0.75, 0.4861, 0.75, 0.4861, 0.75, 0.4861, 0.75, 0.4861, 0.75, 0.4861, 0.75, 0.4861, 0.75, 0.4861, 0.75, 0.4861, 0.5, 0.4861, 0.625, 0.4861, 0.625, 0.4861, 0.5, 0.4861, 0.75, 0.4861, 0.75, 0.4861, 0.75, 0.4861, 0.75, 0.4861, 0.625, 0.4861, 0.75, 0.4861, 0.75, 0.4861, 0.625, 0.4861, 0.75, 0.4861, 0.75, 0.4861, 0.75, 0.4861, 0.75, 0.4861, 0.75, 0.4861, 0.75, 0.4861, 0.75, 0.4861, 0.75, 0.5139, 0.5, 0.5139, 0.625, 0.5139, 0.625, 0.5139, 0.5, 0.5139, 0.5, 0.5139, 0.625, 0.5139, 0.625, 0.5139, 0.5, 0.5139, 0.625, 0.5139, 0.5, 0.5139, 0.5, 0.5139, 0.625, 0.5139, 0.5, 0.5139, 0.5, 0.5139, 0.5, 0.5139, 0.5, 0.5, 0.5, 0.5139, 0.5, 0.5139, 0.5, 0.5, 0.5, 0.5139, 0.5, 0.5, 0.5, 0.5, 0.5, 0.5139, 0.5, 0.4861, 0.5, 0.4861, 0.5, 0.4861, 0.5, 0.4861, 0.5, 0.4861, 0.5, 0.5, 0.5, 0.5, 0.5, 0.4861, 0.5, 0.4861, 0.5, 0.5, 0.5, 0.5, 0.5, 0.4861, 0.5, 0.5139, 0.5, 0.5139, 0.5, 0.5139, 0.5, 0.5139, 0.5, 0.5, 0.5, 0.5139, 0.5, 0.5139, 0.5, 0.5, 0.5, 0.4861, 0.5, 0.4861, 0.5, 0.4861, 0.5, 0.4861, 0.5, 0.5, 0.5, 0.5139, 0.5, 0.5139, 0.5, 0.5, 0.5, 0.4861, 0.5, 0.5, 0.5, 0.5, 0.5, 0.4861, 0.5, 0.5, 0.5, 0.5139, 0.5, 0.5139, 0.5, 0.5, 0.5, 0.4861, 0.5, 0.5, 0.5, 0.5, 0.5, 0.4861, 0.5, 0.5139, 0.5, 0.5139, 0.5, 0.5139, 0.5, 0.5139, 0.5, 0.5, 0.5, 0.4861, 0.5, 0.4861, 0.5, 0.5, 0.5, 0.5089, 0.75, 0.5, 0.75, 0.5, 0.75, 0.5089, 0.75, 0.4911, 0.75, 0.5, 0.75, 0.5, 0.75, 0.4911, 0.75, 0.5139, 0.75, 0.5001, 0.75, 0.5001, 0.75, 0.5139, 0.75, 0.5139, 0.75, 0.5139, 0.75, 0.5139, 0.75, 0.5139, 0.75, 0.5028, 0.75, 0.5139, 0.75, 0.5139, 0.75, 0.5028, 0.75, 0.5, 0.75, 0.5139, 0.75, 0.5139, 0.75, 0.5, 0.75, 0.4861, 0.75, 0.4861, 0.75, 0.4861, 0.75, 0.4861, 0.75, 0.4861, 0.75, 0.4861, 0.75, 0.4861, 0.75, 0.4861, 0.75, 0.4861, 0.625, 0.4861, 0.75, 0.4861, 0.75, 0.4861, 0.625, 0.4861, 0.75, 0.4861, 0.75, 0.4861, 0.75, 0.4861, 0.75, 0.4861, 0.5, 0.4861, 0.625, 0.4861, 0.625, 0.4861, 0.5, 0.4861, 0.625, 0.4861, 0.5, 0.4861, 0.5, 0.4861, 0.625, 0.4861, 0.75, 0.4861, 0.625, 0.4861, 0.625, 0.4861, 0.75, 0.4861, 0.5, 0.4861, 0.5, 0.4861, 0.5, 0.4861, 0.5, 0.4861, 0.75, 0.4861, 0.625, 0.4861, 0.625, 0.4861, 0.75, 0.4861, 0.625, 0.4861, 0.5, 0.4861, 0.5, 0.4861, 0.625, 0.4861, 0.75, 0.4861, 0.75, 0.4861, 0.75, 0.4861, 0.75, 0.4861, 0.625, 0.4861, 0.5, 0.4861, 0.5, 0.4861, 0.625, 0.4861, 0.75, 0.4861, 0.75, 0.4861, 0.75, 0.4861, 0.75, 0.4861, 0.5, 0.4861, 0.625, 0.4861, 0.625, 0.4861, 0.5, 0.4861, 0.5, 0.4861, 0.5, 0.4861, 0.5, 0.4861, 0.5, 0.4861, 0.75, 0.4861, 0.625, 0.4861, 0.625, 0.4861, 0.75, 0.4583, 0.75, 0.4583, 0.625, 0.4583, 0.625, 0.4583, 0.75, 0.4583, 0.875, 0.4583, 0.8125, 0.4583, 0.8125, 0.4583, 0.875, 0.4583, 0.5, 0.4583, 0.4375, 0.4583, 0.4375, 0.4583, 0.5, 0.4583, 0.4375, 0.4583, 0.375, 0.4583, 0.375, 0.4583, 0.4375, 0.4583, 0.625, 0.4583, 0.5, 0.4583, 0.5, 0.4583, 0.625, 0.4583, 0.8125, 0.4583, 0.75, 0.4583, 0.75, 0.4583, 0.8125, 0.5139, 0.375, 0.5139, 0.4375, 0.5139, 0.4375, 0.5139, 0.375, 0.5139, 0.5, 0.5, 0.5, 0.5, 0.5, 0.5139, 0.5, 0.5, 0.3778, 0.5076, 0.3778, 0.5076, 0.3778, 0.5, 0.3778, 0.5087, 0.4966, 0.5, 0.4966, 0.5, 0.4966, 0.5087, 0.4966, 0.4924, 0.3778, 0.5, 0.3778, 0.5, 0.3778, 0.4924, 0.3778, 0.5088, 0.4374, 0.5087, 0.4966, 0.5087, 0.4966, 0.5088, 0.4374, 0.4861, 0.4375, 0.4861, 0.375, 0.4861, 0.375, 0.4861, 0.4375, 0.4861, 0.5, 0.4861, 0.4375, 0.4861, 0.4375, 0.4861, 0.5, 0.4915, 0.4966, 0.5, 0.4966, 0.5, 0.5, 0.4861, 0.5, 0.5, 0.3778, 0.4924, 0.3778, 0.4861, 0.375, 0.5, 0.375, 0.4912, 0.4374, 0.4915, 0.4966, 0.4861, 0.5, 0.4861, 0.4375, 0.5087, 0.4966, 0.5088, 0.4374, 0.5139, 0.4375, 0.5139, 0.5, 0.4924, 0.3778, 0.4912, 0.4374, 0.4861, 0.4375, 0.4861, 0.375, 0.5088, 0.4374, 0.5076, 0.3778, 0.5139, 0.375, 0.5139, 0.4375, 0.5, 0.4966, 0.5087, 0.4966, 0.5139, 0.5, 0.5, 0.5, 0.5076, 0.3778, 0.5, 0.3778, 0.5, 0.375, 0.5139, 0.375, 0.5, 0.3778, 0.5076, 0.3778, 0.5088, 0.4374, 0.5, 0.4354, 0.4924, 0.3778, 0.5, 0.3778, 0.5, 0.4354, 0.4912, 0.4374, 0.5088, 0.4374, 0.5087, 0.4966, 0.5, 0.4966, 0.5, 0.4354, 0.4915, 0.4966, 0.4912, 0.4374, 0.5, 0.4354, 0.5, 0.4966, 0.4912, 0.4374, 0.4924, 0.3778, 0.4924, 0.3778, 0.4912, 0.4374, 0.4915, 0.4966, 0.4912, 0.4374, 0.4912, 0.4374, 0.4915, 0.4966, 0.5, 0.4966, 0.4915, 0.4966, 0.4915, 0.4966, 0.5, 0.4966, 0.5076, 0.3778, 0.5088, 0.4374, 0.5088, 0.4374, 0.5076, 0.3778, 0.5139, 0.7593, 0.5, 0.75, 0.5, 0.75, 0.5139, 0.75, 0.4861, 0.5, 0.5, 0.5, 0.5, 0.5, 0.4861, 0.5, 0.4861, 0.75, 0.4861, 0.625, 0.4861, 0.625, 0.4861, 0.75, 0.5139, 0.5, 0.5139, 0.625, 0.5139, 0.625, 0.5139, 0.5, 0.5139, 0.625, 0.5139, 0.7593, 0.5139, 0.75, 0.5139, 0.625, 0.4861, 0.625, 0.4861, 0.5, 0.4861, 0.5, 0.4861, 0.625, 0.5, 0.5, 0.5139, 0.5, 0.5139, 0.5, 0.5, 0.5, 0.5, 0.75, 0.4861, 0.75, 0.4861, 0.75, 0.5, 0.75, 0.5139, 0.5, 0.5139, 0.5, 0.5139, 0.5, 0.5139, 0.5, 0.4861, 0.5, 0.5, 0.5, 0.5, 0.5, 0.4861, 0.5, 0.5, 0.5, 0.5139, 0.5, 0.5139, 0.5, 0.5, 0.5, 0.4861, 0.75, 0.4861, 0.625, 0.4861, 0.625, 0.4861, 0.75, 0.4861, 0.625, 0.4861, 0.5, 0.4861, 0.5, 0.4861, 0.625, 0.5139, 0.75, 0.5, 0.75, 0.5, 0.75, 0.5139, 0.75, 0.4861, 0.5, 0.4861, 0.5, 0.4861, 0.5, 0.4861, 0.5, 0.5139, 0.5, 0.5139, 0.625, 0.5139, 0.625, 0.5139, 0.5, 0.5139, 0.625, 0.5139, 0.75, 0.5139, 0.75, 0.5139, 0.625, 0.5, 0.75, 0.4861, 0.75, 0.4861, 0.75, 0.5, 0.75, 0.4861, 0.75, 0.5, 0.75, 0.5, 0.75, 0.4861, 0.75, 0.5, 0.75, 0.5139, 0.75, 0.5139, 0.75, 0.5, 0.75, 0.4846, 0.75, 0.4861, 0.75, 0.4861, 0.75, 0.4861, 0.75, 0.5019, 0.75, 0.4846, 0.75, 0.4861, 0.75, 0.5, 0.75, 0.5139, 0.75, 0.5019, 0.75, 0.5, 0.75, 0.5139, 0.75, 0.5139, 0.75, 0.5139, 0.75, 0.5139, 0.75, 0.5139, 0.75, 0.5, 0.75, 0.4861, 0.75, 0.4861, 0.75, 0.5, 0.75, 0.5139, 0.75, 0.5, 0.75, 0.5, 0.75, 0.5139, 0.75, 0.4861, 0.75, 0.4861, 0.75, 0.4861, 0.75, 0.4861, 0.75, 0.4861, 0.75, 0.5, 0.75, 0.5, 0.75, 0.4861, 0.75, 0.5, 0.75, 0.5139, 0.75, 0.5139, 0.75, 0.5, 0.75, 0.5139, 0.75, 0.5139, 0.75, 0.5139, 0.75, 0.5139, 0.75, 0.4861, 0.75, 0.5001, 0.75, 0.5, 0.75, 0.4861, 0.75, 0.5001, 0.75, 0.5139, 0.75, 0.5139, 0.75, 0.5, 0.75, 0.4833, 0.75, 0.4861, 0.75, 0.4861, 0.75, 0.4846, 0.75, 0.5028, 0.75, 0.4833, 0.75, 0.4846, 0.75, 0.5019, 0.75, 0.5139, 0.75, 0.5028, 0.75, 0.5019, 0.75, 0.5139, 0.75, 0.5139, 0.75, 0.5139, 0.75, 0.5139, 0.75, 0.5139, 0.75, 0.5, 0.75, 0.4861, 0.75, 0.4861, 0.75, 0.5, 0.75, 0.5139, 0.75, 0.5, 0.75, 0.5, 0.75, 0.5139, 0.75, 0.4861, 0.75, 0.486, 0.75, 0.4861, 0.75, 0.4861, 0.75, 0.486, 0.75, 0.5001, 0.75, 0.5, 0.75, 0.4861, 0.75, 0.5001, 0.75, 0.5139, 0.75, 0.5139, 0.75, 0.5, 0.75, 0.5139, 0.75, 0.5139, 0.75, 0.5139, 0.75, 0.5139, 0.75, 0.4861, 0.75, 0.4833, 0.75, 0.486, 0.75, 0.4861, 0.75, 0.5028, 0.75, 0.5139, 0.75, 0.5139, 0.75, 0.5001, 0.75, 0.5001, 0.75, 0.4861, 0.75, 0.4861, 0.75, 0.5, 0.75, 0.5139, 0.75, 0.5139, 0.75, 0.5139, 0.75, 0.5139, 0.75, 0.4833, 0.75, 0.5028, 0.75, 0.5001, 0.75, 0.486, 0.75, 0.5139, 0.75, 0.5001, 0.75, 0.5, 0.75, 0.5139, 0.75, 0.4861, 0.75, 0.4833, 0.75, 0.4833, 0.75, 0.4861, 0.75, 0.5001, 0.75, 0.486, 0.75, 0.486, 0.75, 0.5001, 0.75, 0.4861, 0.75, 0.5, 0.75, 0.5, 0.75, 0.4861, 0.75, 0.4833, 0.75, 0.5028, 0.75, 0.5028, 0.75, 0.4833, 0.75, 0.5139, 0.75, 0.5001, 0.75, 0.5001, 0.75, 0.5139, 0.75, 0.5001, 0.75, 0.4861, 0.75, 0.4861, 0.75, 0.5001, 0.75, 0.4911, 0.75, 0.5, 0.75, 0.5, 0.75, 0.4861, 0.75, 0.5, 0.75, 0.5089, 0.75, 0.5139, 0.75, 0.5, 0.75, 0.4911, 0.75, 0.4911, 0.75, 0.4861, 0.75, 0.4861, 0.75, 0.5, 0.75, 0.4911, 0.75, 0.4861, 0.75, 0.5, 0.75, 0.5089, 0.75, 0.5, 0.75, 0.5, 0.75, 0.5139, 0.75, 0.5089, 0.75, 0.5089, 0.75, 0.5139, 0.75, 0.5139, 0.75, 0.5, 0.75, 0.4911, 0.75, 0.4911, 0.75, 0.5, 0.75, 0.5089, 0.75, 0.5, 0.75, 0.5, 0.75, 0.5089, 0.75, 0.5, 0.75, 0.5089, 0.75, 0.5089, 0.75, 0.5, 0.75, 0.4911, 0.75, 0.4911, 0.75, 0.4911, 0.75, 0.4911, 0.75, 0.5, 0.75, 0.4911, 0.75, 0.4911, 0.75, 0.5, 0.75, 0.5089, 0.75, 0.5089, 0.75, 0.5089, 0.75, 0.5089, 0.75, 0.4861, 0.625, 0.4861, 0.5, 0.4861, 0.5113, 0.4861, 0.6137, 0.4861, 0.5, 0.4861, 0.5, 0.4861, 0.5113, 0.4861, 0.5113, 0.4861, 0.5, 0.4861, 0.625, 0.4861, 0.6137, 0.4861, 0.5113, 0.4861, 0.625, 0.4861, 0.625, 0.4861, 0.6137, 0.4861, 0.6137, 0.5139, 0.625, 0.5139, 0.75, 0.5139, 0.738, 0.5139, 0.637, 0.5139, 0.75, 0.5139, 0.75, 0.5139, 0.7378, 0.5139, 0.738, 0.5139, 0.75, 0.5139, 0.625, 0.5139, 0.6372, 0.5139, 0.7378, 0.5139, 0.625, 0.5139, 0.625, 0.5139, 0.637, 0.5139, 0.6372, 0.5139, 0.5, 0.5139, 0.625, 0.5139, 0.6137, 0.5139, 0.5113, 0.5139, 0.625, 0.5139, 0.625, 0.5139, 0.6137, 0.5139, 0.6137, 0.5139, 0.625, 0.5139, 0.5, 0.5139, 0.5113, 0.5139, 0.6137, 0.5139, 0.5, 0.5139, 0.5, 0.5139, 0.5113, 0.5139, 0.5113, 0.4861, 0.75, 0.4861, 0.625, 0.4861, 0.6373, 0.4861, 0.7377, 0.4861, 0.625, 0.4861, 0.625, 0.4861, 0.6373, 0.4861, 0.6373, 0.4861, 0.625, 0.4861, 0.75, 0.4861, 0.7377, 0.4861, 0.6373, 0.4861, 0.75, 0.4861, 0.75, 0.4861, 0.7377, 0.4861, 0.7377, 0.4861, 0.6137, 0.4861, 0.5113, 0.4861, 0.5184, 0.4861, 0.6066, 0.4861, 0.5113, 0.4861, 0.5113, 0.4861, 0.5184, 0.4861, 0.5184, 0.4861, 0.5113, 0.4861, 0.6137, 0.4861, 0.6066, 0.4861, 0.5184, 0.4861, 0.6137, 0.4861, 0.6137, 0.4861, 0.6066, 0.4861, 0.6066, 0.5139, 0.637, 0.5139, 0.738, 0.5139, 0.7303, 0.5139, 0.6447, 0.5139, 0.738, 0.5139, 0.7378, 0.5139, 0.7302, 0.5139, 0.7303, 0.5139, 0.7378, 0.5139, 0.6372, 0.5139, 0.6448, 0.5139, 0.7302, 0.5139, 0.6372, 0.5139, 0.637, 0.5139, 0.6447, 0.5139, 0.6448, 0.5139, 0.5113, 0.5139, 0.6137, 0.5139, 0.6066, 0.5139, 0.5184, 0.5139, 0.6137, 0.5139, 0.6137, 0.5139, 0.6066, 0.5139, 0.6066, 0.5139, 0.6137, 0.5139, 0.5113, 0.5139, 0.5184, 0.5139, 0.6066, 0.5139, 0.5113, 0.5139, 0.5113, 0.5139, 0.5184, 0.5139, 0.5184, 0.4861, 0.7377, 0.4861, 0.6373, 0.4861, 0.645, 0.4861, 0.73, 0.4861, 0.6373, 0.4861, 0.6373, 0.4861, 0.645, 0.4861, 0.645, 0.4861, 0.6373, 0.4861, 0.7377, 0.4861, 0.73, 0.4861, 0.645, 0.4861, 0.7377, 0.4861, 0.7377, 0.4861, 0.73, 0.4861, 0.73, 0.4861, 0.6066, 0.4861, 0.5184, 0.4861, 0.5226, 0.4861, 0.6024, 0.4861, 0.5184, 0.4861, 0.5184, 0.4861, 0.5226, 0.4861, 0.5226, 0.4861, 0.5184, 0.4861, 0.6066, 0.4861, 0.6024, 0.4861, 0.5226, 0.4861, 0.6066, 0.4861, 0.6066, 0.4861, 0.6024, 0.4861, 0.6024, 0.5139, 0.6447, 0.5139, 0.7303, 0.5139, 0.7259, 0.5139, 0.6491, 0.5139, 0.7303, 0.5139, 0.7302, 0.5139, 0.7258, 0.5139, 0.7259, 0.5139, 0.7302, 0.5139, 0.6448, 0.5139, 0.6492, 0.5139, 0.7258, 0.5139, 0.6448, 0.5139, 0.6447, 0.5139, 0.6491, 0.5139, 0.6492, 0.5139, 0.5184, 0.5139, 0.6066, 0.5139, 0.6024, 0.5139, 0.5226, 0.5139, 0.6066, 0.5139, 0.6066, 0.5139, 0.6024, 0.5139, 0.6024, 0.5139, 0.6066, 0.5139, 0.5184, 0.5139, 0.5226, 0.5139, 0.6024, 0.5139, 0.5184, 0.5139, 0.5184, 0.5139, 0.5226, 0.5139, 0.5226, 0.4861, 0.73, 0.4861, 0.645, 0.4861, 0.6495, 0.4861, 0.7255, 0.4861, 0.645, 0.4861, 0.645, 0.4861, 0.6495, 0.4861, 0.6495, 0.4861, 0.645, 0.4861, 0.73, 0.4861, 0.7255, 0.4861, 0.6495, 0.4861, 0.73, 0.4861, 0.73, 0.4861, 0.7255, 0.4861, 0.7255, 0.4861, 0.6024, 0.4861, 0.5226, 0.4861, 0.5251, 0.4861, 0.5999, 0.4861, 0.5226, 0.4861, 0.5226, 0.4861, 0.5251, 0.4861, 0.5251, 0.4861, 0.5226, 0.4861, 0.6024, 0.4861, 0.5999, 0.4861, 0.5251, 0.4861, 0.6024, 0.4861, 0.6024, 0.4861, 0.5999, 0.4861, 0.5999, 0.5139, 0.6491, 0.5139, 0.7259, 0.5139, 0.7231, 0.5139, 0.6519, 0.5139, 0.7259, 0.5139, 0.7258, 0.5139, 0.7231, 0.5139, 0.7231, 0.5139, 0.7258, 0.5139, 0.6492, 0.5139, 0.6519, 0.5139, 0.7231, 0.5139, 0.6492, 0.5139, 0.6491, 0.5139, 0.6519, 0.5139, 0.6519, 0.5139, 0.5226, 0.5139, 0.6024, 0.5139, 0.5999, 0.5139, 0.5251, 0.5139, 0.6024, 0.5139, 0.6024, 0.5139, 0.5999, 0.5139, 0.5999, 0.5139, 0.6024, 0.5139, 0.5226, 0.5139, 0.5251, 0.5139, 0.5999, 0.5139, 0.5226, 0.5139, 0.5226, 0.5139, 0.5251, 0.5139, 0.5251, 0.4861, 0.7255, 0.4861, 0.6495, 0.4861, 0.6523, 0.4861, 0.7227, 0.4861, 0.6495, 0.4861, 0.6495, 0.4861, 0.6523, 0.4861, 0.6523, 0.4861, 0.6495, 0.4861, 0.7255, 0.4861, 0.7227, 0.4861, 0.6523, 0.4861, 0.7255, 0.4861, 0.7255, 0.4861, 0.7227, 0.4861, 0.7227, 0.5139, 0.5, 0.5139, 0.625, 0.5139, 0.6182, 0.5139, 0.5072, 0.5139, 0.625, 0.5139, 0.625, 0.5139, 0.6173, 0.5139, 0.6182, 0.5139, 0.625, 0.5139, 0.5, 0.5139, 0.5081, 0.5139, 0.6173, 0.5139, 0.5, 0.5139, 0.5, 0.5139, 0.5072, 0.5139, 0.5081, 0.5139, 0.625, 0.5139, 0.75, 0.5139, 0.7422, 0.5139, 0.6324, 0.5139, 0.75, 0.5139, 0.75, 0.5139, 0.7412, 0.5139, 0.7422, 0.5139, 0.75, 0.5139, 0.625, 0.5139, 0.6334, 0.5139, 0.7412, 0.5139, 0.625, 0.5139, 0.625, 0.5139, 0.6324, 0.5139, 0.6334, 0.4861, 0.75, 0.4861, 0.625, 0.4861, 0.6324, 0.4861, 0.7422, 0.4861, 0.625, 0.4861, 0.625, 0.4861, 0.6334, 0.4861, 0.6324, 0.4861, 0.625, 0.4861, 0.75, 0.4861, 0.7412, 0.4861, 0.6334, 0.4861, 0.75, 0.4861, 0.75, 0.4861, 0.7422, 0.4861, 0.7412, 0.4861, 0.625, 0.4861, 0.5, 0.4861, 0.5072, 0.4861, 0.6182, 0.4861, 0.5, 0.4861, 0.5, 0.4861, 0.5081, 0.4861, 0.5072, 0.4861, 0.5, 0.4861, 0.625, 0.4861, 0.6173, 0.4861, 0.5081, 0.4861, 0.625, 0.4861, 0.625, 0.4861, 0.6182, 0.4861, 0.6173, 0.5139, 0.5072, 0.5139, 0.6182, 0.5139, 0.6081, 0.5139, 0.518, 0.5139, 0.6182, 0.5139, 0.6173, 0.5139, 0.6067, 0.5139, 0.6081, 0.5139, 0.6173, 0.5139, 0.5081, 0.5139, 0.5194, 0.5139, 0.6067, 0.5139, 0.5081, 0.5139, 0.5072, 0.5139, 0.518, 0.5139, 0.5194, 0.5139, 0.6324, 0.5139, 0.7422, 0.5139, 0.7307, 0.5139, 0.6433, 0.5139, 0.7422, 0.5139, 0.7412, 0.5139, 0.7291, 0.5139, 0.7307, 0.5139, 0.7412, 0.5139, 0.6334, 0.5139, 0.6449, 0.5139, 0.7291, 0.5139, 0.6334, 0.5139, 0.6324, 0.5139, 0.6433, 0.5139, 0.6449, 0.4861, 0.7422, 0.4861, 0.6324, 0.4861, 0.6433, 0.4861, 0.7307, 0.4861, 0.6324, 0.4861, 0.6334, 0.4861, 0.6449, 0.4861, 0.6433, 0.4861, 0.6334, 0.4861, 0.7412, 0.4861, 0.7291, 0.4861, 0.6449, 0.4861, 0.7412, 0.4861, 0.7422, 0.4861, 0.7307, 0.4861, 0.7291, 0.4861, 0.6182, 0.4861, 0.5072, 0.4861, 0.518, 0.4861, 0.6081, 0.4861, 0.5072, 0.4861, 0.5081, 0.4861, 0.5194, 0.4861, 0.518, 0.4861, 0.5081, 0.4861, 0.6173, 0.4861, 0.6067, 0.4861, 0.5194, 0.4861, 0.6173, 0.4861, 0.6182, 0.4861, 0.6081, 0.4861, 0.6067, 0.5417, 0.8125, 0.5417, 0.875, 0.5417, 0.869, 0.5417, 0.8185, 0.5417, 0.875, 0.5417, 0.875, 0.5417, 0.869, 0.5417, 0.869, 0.5417, 0.875, 0.5417, 0.8125, 0.5417, 0.8185, 0.5417, 0.869, 0.5417, 0.8125, 0.5417, 0.8125, 0.5417, 0.8185, 0.5417, 0.8185, 0.4583, 0.875, 0.4583, 0.8125, 0.4583, 0.8177, 0.4583, 0.8698, 0.4583, 0.8125, 0.4583, 0.8125, 0.4583, 0.8177, 0.4583, 0.8177, 0.4583, 0.8125, 0.4583, 0.875, 0.4583, 0.8698, 0.4583, 0.8177, 0.4583, 0.875, 0.4583, 0.875, 0.4583, 0.8698, 0.4583, 0.8698, 0.4583, 0.875, 0.4583, 0.8125, 0.4583, 0.8197, 0.4583, 0.8689, 0.4583, 0.8125, 0.4583, 0.8125, 0.4583, 0.8207, 0.4583, 0.8197, 0.4583, 0.8125, 0.4583, 0.875, 0.4583, 0.868, 0.4583, 0.8207, 0.4583, 0.875, 0.4583, 0.875, 0.4583, 0.8689, 0.4583, 0.868, 0.5417, 0.8125, 0.5417, 0.875, 0.5417, 0.867, 0.5417, 0.8205, 0.5417, 0.875, 0.5417, 0.875, 0.5417, 0.867, 0.5417, 0.867, 0.5417, 0.875, 0.5417, 0.8125, 0.5417, 0.8205, 0.5417, 0.867, 0.5417, 0.8125, 0.5417, 0.8125, 0.5417, 0.8205, 0.5417, 0.8205, 0.5417, 0.8125, 0.5417, 0.875, 0.5417, 0.8684, 0.5417, 0.8197, 0.5417, 0.875, 0.5417, 0.875, 0.5417, 0.8673, 0.5417, 0.8684, 0.5417, 0.875, 0.5417, 0.8125, 0.5417, 0.8208, 0.5417, 0.8673, 0.5417, 0.8125, 0.5417, 0.8125, 0.5417, 0.8197, 0.5417, 0.8208, 0.4583, 0.875, 0.4583, 0.8125, 0.4583, 0.8197, 0.4583, 0.8678, 0.4583, 0.8125, 0.4583, 0.8125, 0.4583, 0.8197, 0.4583, 0.8197, 0.4583, 0.8125, 0.4583, 0.875, 0.4583, 0.8678, 0.4583, 0.8197, 0.4583, 0.875, 0.4583, 0.875, 0.4583, 0.8678, 0.4583, 0.8678, 0.5417, 0.8185, 0.5417, 0.869, 0.5417, 0.8647, 0.5417, 0.8228, 0.5417, 0.869, 0.5417, 0.869, 0.5417, 0.8647, 0.5417, 0.8647, 0.5417, 0.869, 0.5417, 0.8185, 0.5417, 0.8228, 0.5417, 0.8647, 0.5417, 0.8185, 0.5417, 0.8185, 0.5417, 0.8228, 0.5417, 0.8228, 0.4583, 0.8698, 0.4583, 0.8177, 0.4583, 0.8215, 0.4583, 0.866, 0.4583, 0.8177, 0.4583, 0.8177, 0.4583, 0.8215, 0.4583, 0.8215, 0.4583, 0.8177, 0.4583, 0.8698, 0.4583, 0.866, 0.4583, 0.8215, 0.4583, 0.8698, 0.4583, 0.8698, 0.4583, 0.866, 0.4583, 0.866, 0.4583, 0.8689, 0.4583, 0.8197, 0.4583, 0.8253, 0.4583, 0.8643, 0.4583, 0.8197, 0.4583, 0.8207, 0.4583, 0.8264, 0.4583, 0.8253, 0.4583, 0.8207, 0.4583, 0.868, 0.4583, 0.8633, 0.4583, 0.8264, 0.4583, 0.868, 0.4583, 0.8689, 0.4583, 0.8643, 0.4583, 0.8633, 0.5417, 0.8205, 0.5417, 0.867, 0.5417, 0.8612, 0.5417, 0.8263, 0.5417, 0.867, 0.5417, 0.867, 0.5417, 0.8612, 0.5417, 0.8612, 0.5417, 0.867, 0.5417, 0.8205, 0.5417, 0.8263, 0.5417, 0.8612, 0.5417, 0.8205, 0.5417, 0.8205, 0.5417, 0.8263, 0.5417, 0.8263, 0.5417, 0.8197, 0.5417, 0.8684, 0.5417, 0.8633, 0.5417, 0.8253, 0.5417, 0.8684, 0.5417, 0.8673, 0.5417, 0.862, 0.5417, 0.8633, 0.5417, 0.8673, 0.5417, 0.8208, 0.5417, 0.8267, 0.5417, 0.862, 0.5417, 0.8208, 0.5417, 0.8197, 0.5417, 0.8253, 0.5417, 0.8267, 0.4583, 0.8678, 0.4583, 0.8197, 0.4583, 0.825, 0.4583, 0.8625, 0.4583, 0.8197, 0.4583, 0.8197, 0.4583, 0.825, 0.4583, 0.825, 0.4583, 0.8197, 0.4583, 0.8678, 0.4583, 0.8625, 0.4583, 0.825, 0.4583, 0.8678, 0.4583, 0.8678, 0.4583, 0.8625, 0.4583, 0.8625, 0.4722, 0.8125, 0.4861, 0.8125, 0.4861, 0.8125, 0.4722, 0.8125, 0.5, 0.8125, 0.5139, 0.8125, 0.5139, 0.8125, 0.5, 0.8125, 0.5417, 0.8125, 0.5417, 0.875, 0.5417, 0.875, 0.5417, 0.8125, 0.5139, 0.8125, 0.5417, 0.8125, 0.5417, 0.8125, 0.5139, 0.8125, 0.4583, 0.8125, 0.4722, 0.8125, 0.4722, 0.8125, 0.4583, 0.8125, 0.4861, 0.8125, 0.5, 0.8125, 0.5, 0.8125, 0.4861, 0.8125, 0.4583, 0.875, 0.4583, 0.8125, 0.4583, 0.8125, 0.4583, 0.875, 0.4583, 0.8125, 0.4722, 0.8125, 0.4722, 0.8125, 0.4583, 0.8125, 0.4583, 0.875, 0.4583, 0.8125, 0.4583, 0.8125, 0.4583, 0.875, 0.5, 0.8125, 0.5139, 0.8125, 0.5139, 0.8125, 0.5, 0.8125, 0.4722, 0.8125, 0.4861, 0.8125, 0.4861, 0.8125, 0.4722, 0.8125, 0.4861, 0.8125, 0.5, 0.8125, 0.5, 0.8125, 0.4861, 0.8125, 0.5139, 0.8125, 0.5417, 0.8125, 0.5417, 0.875, 0.5139, 0.875, 0.4722, 0.8125, 0.4861, 0.8125, 0.4861, 0.875, 0.4722, 0.875, 0.5, 0.8125, 0.5139, 0.8125, 0.5139, 0.875, 0.5, 0.875, 0.4861, 0.8125, 0.5, 0.8125, 0.5, 0.875, 0.4861, 0.875, 0.4583, 0.8125, 0.4722, 0.8125, 0.4722, 0.875, 0.4583, 0.875, 0.5417, 0.8125, 0.5417, 0.875, 0.5417, 0.875, 0.5417, 0.8125, 0.5139, 0.8125, 0.5417, 0.8125, 0.5417, 0.8125, 0.5139, 0.8125, 0.5417, 0.625, 0.5417, 0.5, 0.5417, 0.5, 0.5417, 0.625, 0.5417, 0.875, 0.5417, 0.8125, 0.5417, 0.8125, 0.5417, 0.875, 0.5417, 0.8125, 0.5417, 0.7388, 0.5417, 0.7388, 0.5417, 0.8125, 0.5417, 0.5, 0.5417, 0.4375, 0.5417, 0.4375, 0.5417, 0.5, 0.5417, 0.4375, 0.5417, 0.375, 0.5417, 0.375, 0.5417, 0.4375, 0.5417, 0.7388, 0.5417, 0.625, 0.5417, 0.625, 0.5417, 0.7388, 0.5417, 0.4375, 0.625, 0.4263, 0.625, 0.5, 0.5417, 0.5, 0.5417, 0.625, 0.625, 0.625, 0.625, 0.75, 0.5417, 0.75, 0.625, 0.7878, 0.625, 0.75, 0.625, 0.75, 0.625, 0.7878, 0.5417, 0.8125, 0.625, 0.7878, 0.6366, 0.8618, 0.5417, 0.875, 0.5417, 0.75, 0.625, 0.75, 0.625, 0.7878, 0.5417, 0.8125, 0.625, 0.625, 0.625, 0.5, 0.625, 0.5, 0.625, 0.625, 0.5417, 0.375, 0.625, 0.375, 0.625, 0.4263, 0.5417, 0.4375, 0.625, 0.75, 0.625, 0.625, 0.625, 0.625, 0.625, 0.75, 0.625, 0.4263, 0.625, 0.375, 0.625, 0.375, 0.625, 0.4263, 0.5417, 0.5, 0.625, 0.5, 0.625, 0.625, 0.5417, 0.625, 0.5417, 0.5, 0.5417, 0.625, 0.5417, 0.625, 0.5417, 0.5, 0.5417, 0.375, 0.5417, 0.4375, 0.5417, 0.4375, 0.5417, 0.375, 0.5417, 0.75, 0.5417, 0.8125, 0.5417, 0.8125, 0.5417, 0.7388, 0.5417, 0.8125, 0.5417, 0.875, 0.5417, 0.875, 0.5417, 0.8125, 0.5417, 0.625, 0.5417, 0.75, 0.5417, 0.7388, 0.5417, 0.625, 0.5417, 0.4375, 0.5417, 0.5, 0.5417, 0.5, 0.5417, 0.4375, 0.6979, 0.5581, 0.75, 0.5581, 0.75, 0.7334, 0.6628, 0.75, 0.625, 0.625, 0.6979, 0.5581, 0.6628, 0.75, 0.625, 0.75, 0.625, 0.5, 0.6987, 0.5, 0.6979, 0.5581, 0.625, 0.625, 0.6987, 0.5, 0.75, 0.5, 0.75, 0.5581, 0.6979, 0.5581, 0.6366, 0.8618, 0.625, 0.7878, 0.625, 0.7878, 0.6366, 0.8618, 0.625, 0.5, 0.625, 0.4263, 0.625, 0.4263, 0.625, 0.5, 0.375, 0.5, 0.4167, 0.5, 0.4167, 0.625, 0.375, 0.625, 0.375, 0.75, 0.4167, 0.75, 0.4167, 0.8125, 0.375, 0.8125, 0.375, 0.375, 0.4167, 0.375, 0.4167, 0.4375, 0.375, 0.4375, 0.375, 0.4375, 0.4167, 0.4375, 0.4167, 0.5, 0.375, 0.5, 0.375, 0.625, 0.4167, 0.625, 0.4167, 0.75, 0.375, 0.75, 0.375, 0.8125, 0.4167, 0.8125, 0.4167, 0.875, 0.375, 0.875, 0.5, 0.8125, 0.5139, 0.8125, 0.511, 0.8125, 0.5029, 0.8125, 0.5139, 0.8125, 0.5139, 0.8125, 0.511, 0.8125, 0.511, 0.8125, 0.5139, 0.8125, 0.5, 0.8125, 0.5029, 0.8125, 0.511, 0.8125, 0.5, 0.8125, 0.5, 0.8125, 0.5029, 0.8125, 0.5029, 0.8125, 0.4583, 0.8125, 0.4722, 0.8125, 0.4688, 0.8125, 0.4618, 0.8125, 0.4722, 0.8125, 0.4722, 0.8125, 0.4688, 0.8125, 0.4688, 0.8125, 0.4722, 0.8125, 0.4583, 0.8125, 0.4618, 0.8125, 0.4688, 0.8125, 0.4583, 0.8125, 0.4583, 0.8125, 0.4618, 0.8125, 0.4618, 0.8125, 0.511, 0.8125, 0.511, 0.8125, 0.511, 0.8125, 0.511, 0.8125, 0.4618, 0.8125, 0.4688, 0.8125, 0.4688, 0.8125, 0.4618, 0.8125, 0.5029, 0.8125, 0.5029, 0.8125, 0.5029, 0.8125, 0.5029, 0.8125, 0.4688, 0.8125, 0.4688, 0.8125, 0.4688, 0.8125, 0.4688, 0.8125, 0.4618, 0.8125, 0.4688, 0.8125, 0.4688, 0.8125, 0.4618, 0.8125, 0.511, 0.8125, 0.511, 0.8125, 0.511, 0.8125, 0.511, 0.8125, 0.4688, 0.8125, 0.4618, 0.8125, 0.4618, 0.8125, 0.4688, 0.8125, 0.5029, 0.8125, 0.511, 0.8125, 0.511, 0.8125, 0.5029, 0.8125, 0.5029, 0.8125, 0.511, 0.8125, 0.511, 0.8125, 0.5029, 0.8125, 0.4618, 0.8125, 0.4688, 0.8125, 0.4688, 0.8125, 0.4618, 0.8125, 0.5029, 0.8125, 0.511, 0.8125, 0.511, 0.8125, 0.5029, 0.8125, 0.5036, 0.8125, 0.5103, 0.8125, 0.5103, 0.8125, 0.5036, 0.8125, 0.4618, 0.8125, 0.4618, 0.8125, 0.4618, 0.8125, 0.4618, 0.8125, 0.4627, 0.8125, 0.4627, 0.8125, 0.4627, 0.8125, 0.4627, 0.8125, 0.5029, 0.8125, 0.5029, 0.8125, 0.5029, 0.8125, 0.5029, 0.8125, 0.4688, 0.8125, 0.4688, 0.8125, 0.4688, 0.8125, 0.4688, 0.8125, 0.4688, 0.8125, 0.4618, 0.8125, 0.4618, 0.8125, 0.4688, 0.8125, 0.4688, 0.8125, 0.4618, 0.8125, 0.4618, 0.8125, 0.4688, 0.8125, 0.4618, 0.8125, 0.4688, 0.8125, 0.4688, 0.8125, 0.4618, 0.8125, 0.4618, 0.8125, 0.4688, 0.8125, 0.4688, 0.8125, 0.4618, 0.8125, 0.4688, 0.8125, 0.4688, 0.8125, 0.4688, 0.8125, 0.4688, 0.8125, 0.4688, 0.8125, 0.4688, 0.8125, 0.4688, 0.8125, 0.4688, 0.8125, 0.4618, 0.8125, 0.4618, 0.8125, 0.4618, 0.8125, 0.4618, 0.8125, 0.4618, 0.8125, 0.4618, 0.8125, 0.4618, 0.8125, 0.4618, 0.8125, 0.5029, 0.8125, 0.511, 0.8125, 0.511, 0.8125, 0.5029, 0.8125, 0.5029, 0.8125, 0.511, 0.8125, 0.511, 0.8125, 0.5029, 0.8125, 0.511, 0.8125, 0.511, 0.8125, 0.511, 0.8125, 0.511, 0.8125, 0.511, 0.8125, 0.511, 0.8125, 0.511, 0.8125, 0.511, 0.8125, 0.5029, 0.8125, 0.5029, 0.8125, 0.5029, 0.8125, 0.5029, 0.8125, 0.5029, 0.8125, 0.5029, 0.8125, 0.5029, 0.8125, 0.5029, 0.8125, 0.511, 0.8125, 0.5029, 0.8125, 0.5029, 0.8125, 0.511, 0.8125, 0.511, 0.8125, 0.5029, 0.8125, 0.5029, 0.8125, 0.511, 0.8125, 0.5029, 0.8125, 0.511, 0.8125, 0.511, 0.8125, 0.5029, 0.8125, 0.511, 0.8125, 0.511, 0.8125, 0.511, 0.8125, 0.511, 0.8125, 0.5029, 0.8125, 0.5029, 0.8125, 0.5029, 0.8125, 0.5029, 0.8125, 0.511, 0.8125, 0.5029, 0.8125, 0.5029, 0.8125, 0.511, 0.8125, 0.4688, 0.8125, 0.4618, 0.8125, 0.4618, 0.8125, 0.4688, 0.8125, 0.4618, 0.8125, 0.4688, 0.8125, 0.4688, 0.8125, 0.4618, 0.8125, 0.4688, 0.8125, 0.4688, 0.8125, 0.4688, 0.8125, 0.4688, 0.8125, 0.4618, 0.8125, 0.4618, 0.8125, 0.4618, 0.8125, 0.4618, 0.8125, 0.4688, 0.8125, 0.4618, 0.8125, 0.4627, 0.8125, 0.4678, 0.8125, 0.4618, 0.8125, 0.4618, 0.8125, 0.4627, 0.8125, 0.4627, 0.8125, 0.4618, 0.8125, 0.4688, 0.8125, 0.4678, 0.8125, 0.4627, 0.8125, 0.4688, 0.8125, 0.4688, 0.8125, 0.4678, 0.8125, 0.4678, 0.8125, 0.511, 0.8125, 0.5029, 0.8125, 0.5036, 0.8125, 0.5103, 0.8125, 0.5029, 0.8125, 0.5029, 0.8125, 0.5036, 0.8125, 0.5036, 0.8125, 0.5029, 0.8125, 0.511, 0.8125, 0.5103, 0.8125, 0.5036, 0.8125, 0.511, 0.8125, 0.511, 0.8125, 0.5103, 0.8125, 0.5103, 0.8125, 0.4678, 0.8125, 0.4627, 0.8125, 0.4627, 0.8125, 0.4678, 0.8125, 0.5103, 0.8125, 0.5036, 0.8125, 0.5036, 0.8125, 0.5103, 0.8125, 0.4678, 0.8125, 0.4627, 0.8125, 0.4627, 0.8125, 0.4678, 0.8125, 0.5103, 0.8125, 0.5103, 0.8125, 0.5103, 0.8125, 0.5103, 0.8125, 0.4627, 0.8125, 0.4678, 0.8125, 0.4678, 0.8125, 0.4627, 0.8125, 0.4678, 0.8125, 0.4678, 0.8125, 0.4678, 0.8125, 0.4678, 0.8125, 0.5036, 0.8125, 0.5036, 0.8125, 0.5036, 0.8125, 0.5036, 0.8125, 0.5103, 0.8125, 0.5036, 0.8125, 0.5036, 0.8125, 0.5103, 0.8125])
me_cube_001.materials.append(mat_material_001)
me_cube_001.materials.append(mat_material_002)
me_cube_001.materials.append(mat_material_003)
me_cube_001.materials.append(mat_material_004)
me_cube_001.materials.append(mat_material_005)
me_cube_001.update()

# ---- objects
ob_light = bpy.data.objects.new('Light', light_light)
ob_camera = bpy.data.objects.new('Camera', cam_camera)
ob_area = bpy.data.objects.new('Area', light_area)
ob_area_001 = bpy.data.objects.new('Area.001', light_area_001)
ob_cube = bpy.data.objects.new('Cube', me_cube_001)

# ---- transforms, parenting, visibility, modifiers, constraints
ob_light.location = (4.076, 1.005, 5.904)
ob_light.rotation_euler = (0.6503, 0.05522, 1.866)
ob_light.lock_rotations_4d = False
ob_light.empty_display_type = 'ARROWS'
ob_light.color = (0.0, 0.0, 0.0, 0.0)
ob_light.lineart.crease_threshold = 0.0
ob_camera.location = (2.336, -7.234, 1.052)
ob_camera.rotation_euler = (1.42, -1.863e-09, 0.3113)
ob_camera.lock_rotations_4d = False
ob_camera.empty_display_type = 'ARROWS'
ob_camera.color = (0.0, 0.0, 0.0, 0.0)
ob_camera.display_type = 'WIRE'
ob_camera.lineart.crease_threshold = 0.0
ob_area.location = (0.0, 0.0, -1.063)
ob_area.rotation_euler = (-0.0, 3.142, -0.0)
ob_area.scale = (51.47, 51.47, 51.47)
ob_area_001.location = (0.0, 0.0, 1.264)
ob_area_001.rotation_euler = (0.0, 6.283, 0.0)
ob_area_001.scale = (51.47, 51.47, 51.47)
ob_cube.location = (0.0, 0.0, 0.0)
_m = ob_cube.modifiers.new('Mirror', 'MIRROR')
_m.use_clip = True

# ---- collection membership
col_collection.objects.link(ob_light)
col_collection.objects.link(ob_camera)
col_collection_2.objects.link(ob_area)
col_collection_2.objects.link(ob_area_001)
col_collection_2.objects.link(ob_cube)

# ---- scene / render settings (as saved in the file)
scene.camera = ob_camera
scene.frame_start = 1; scene.frame_end = 720; scene.frame_set(1)
scene.render.engine = 'BLENDER_EEVEE_NEXT'
scene.render.image_settings.file_format = 'FFMPEG'
scene.render.image_settings.color_mode = 'RGB'
scene.render.fps = 30
scene.cycles.sampling_pattern = 'TABULATED_SOBOL'
scene.eevee.taa_render_samples = 100
scene.view_settings.view_transform = 'Filmic'
bpy.context.view_layer.update()
